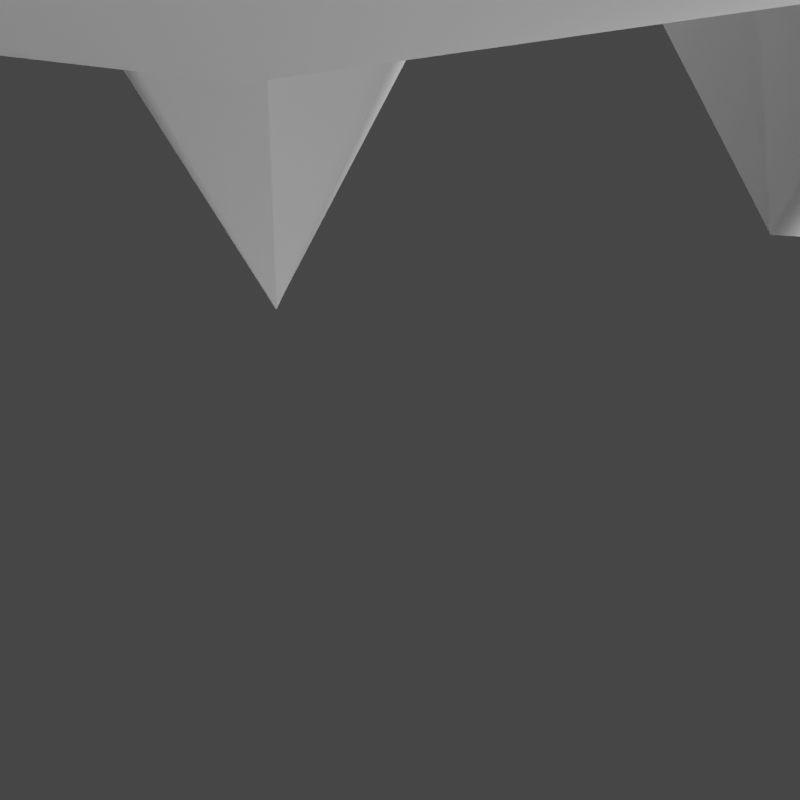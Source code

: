 # Source: rumble-terapagos.blend  (saved by Blender 3.6.11; exported with 4.5.12 LTS)
import bpy
from mathutils import Matrix  # noqa: F401  (used for matrix-valued properties, if any)

bpy.ops.wm.read_factory_settings(use_empty=True)
scene = bpy.context.scene
scene.name = 'Scene'

# ---- collections
col_collection = bpy.data.collections.new('Collection'); scene.collection.children.link(col_collection)

# ---- materials (node trees are filled in below, after node groups)
mat_material = bpy.data.materials.new('Material')
mat_material.alpha_threshold = 0.0
mat_material.use_transparent_shadow = False
mat_material.roughness = 0.5
mat_material.line_color = (0.0, 0.0, 0.0, 1.0)

# ---- material node trees
mat_material.use_nodes = True; mat_material.node_tree.nodes.clear()
_N = mat_material.node_tree.nodes; _L = mat_material.node_tree.links
n0 = _N.new('ShaderNodeOutputMaterial'); n0.name = 'Material Output'; n0.location = (300, 300)
n1 = _N.new('ShaderNodeBsdfPrincipled'); n1.name = 'Principled BSDF'; n1.location = (10, 300)
n1.distribution = 'GGX'
n1.subsurface_method = 'RANDOM_WALK_SKIN'
n1.inputs[3].default_value = 1.45
n1.inputs[27].default_value = (0.0, 0.0, 0.0, 1.0)
n1.inputs[28].default_value = 1.0
_L.new(n1.outputs[0], n0.inputs[0])
n0.is_active_output = True

# ---- world
world_world = bpy.data.worlds.new('World'); scene.world = world_world
world_world.use_nodes = True; world_world.node_tree.nodes.clear()
_N = world_world.node_tree.nodes; _L = world_world.node_tree.links
n0 = _N.new('ShaderNodeOutputWorld'); n0.name = 'World Output'; n0.location = (300, 300)
n1 = _N.new('ShaderNodeBackground'); n1.name = 'Background'; n1.location = (10, 300)
n1.inputs[0].default_value = (0.05088, 0.05088, 0.05088, 1.0)
_L.new(n1.outputs[0], n0.inputs[0])
n0.is_active_output = True
world_world.color = (0.05088, 0.05088, 0.05088)
world_world.use_sun_shadow = False
world_world.sun_shadow_jitter_overblur = 0.0

# ---- cameras
cam_camera = bpy.data.cameras.new('Camera')
cam_camera.clip_end = 100.0
cam_camera.ortho_scale = 7.314

# ---- lights
light_sun = bpy.data.lights.new('Sun', 'SUN')
light_sun.specular_factor = 0.0
light_sun.transmission_factor = 0.0
light_sun.use_shadow = False
light_sun.angle = 2.356
light_light = bpy.data.lights.new('Light', 'POINT')
light_light.transmission_factor = 0.0
light_light.energy = 1000.0
light_light.shadow_soft_size = 0.1
light_light.shadow_maximum_resolution = 0.006
light_light.use_absolute_resolution = True

# ---- meshes
me_pii_terapagos_stellar = bpy.data.meshes.new('Pii_TERAPAGOS_Stellar')
me_pii_terapagos_stellar.from_pydata([(2.339, -2.807, 0.6129), (3.049, -2.956, 0.5359), (2.304, -3.066, 1.178), (2.597, -3.435, 0.6275), (2.222, -2.605, 0.6767), (2.523, -2.528, 0.9582), (2.041, -2.556, 1.021), (2.191, -2.874, 1.27), (1.811, -2.894, 0.8434), (2.456, -2.729, 0.6643), (2.523, -2.529, 0.9581), (2.479, -2.884, 1.014), (2.585, -3.015, 0.7467), (2.077, -2.911, 0.5758), (2.232, -3.193, 0.6915), (2.104, -3.076, 0.9535), (1.811, -2.895, 0.8434), (1.999, -3.492, 0.3681), (-2.339, -2.807, 0.6129), (-3.049, -2.956, 0.5359), (-2.304, -3.066, 1.178), (-2.597, -3.435, 0.6275), (-2.222, -2.605, 0.6767), (-2.523, -2.528, 0.9582), (-2.041, -2.556, 1.021), (-2.191, -2.874, 1.27), (-1.811, -2.894, 0.8434), (-2.456, -2.729, 0.6643), (-2.523, -2.529, 0.9581), (-2.479, -2.884, 1.014), (-2.585, -3.015, 0.7467), (-2.077, -2.911, 0.5758), (-2.232, -3.193, 0.6915), (-2.104, -3.076, 0.9535), (-1.811, -2.895, 0.8434), (-1.999, -3.492, 0.3681), (3.232e-07, 0.551, 2.698), (3.232e-07, 0.551, 3.501), (0.5587, 0.1982, 2.698), (0.5587, 0.1982, 3.501), (0.5587, -0.5073, 2.698), (0.5587, -0.5073, 3.501), (2.668e-07, -0.8601, 2.698), (2.668e-07, -0.8601, 3.501), (-0.5587, -0.5073, 2.698), (-0.5587, -0.5073, 3.501), (-0.5587, 0.1982, 2.698), (-0.5587, 0.1982, 3.501), (3.369e-07, 0.8774, 3.1), (0.8171, 0.3614, 3.1), (0.8171, -0.6705, 3.1), (2.544e-07, -1.186, 3.1), (-0.8171, -0.6705, 3.1), (-0.8171, 0.3614, 3.1), (3.215e-07, -4.961, 1.206), (-0.6935, -4.327, 2.226), (-1.122, -4.2, 0.9129), (2.494e-07, -4.122, 0.1013), (1.122, -4.2, 0.9129), (0.6935, -4.327, 2.226), (-1.122, -3.096, 1.752), (-0.6935, -2.969, 0.4389), (0.6935, -2.969, 0.4389), (1.122, -3.096, 1.752), (4.067e-07, -3.174, 2.564), (3.215e-07, -1.691, 1.747), (8.896e-08, -0.1522, 0.7008), (1.855, 2.401, 1.083), (3.002, -1.127, 1.083), (7.583e-07, -2.533, 0.913), (-3.002, -1.127, 1.083), (-1.855, 2.401, 1.083), (3.002, 0.8231, 2.478), (1.855, -2.706, 2.478), (-1.855, -2.706, 2.478), (-3.002, 0.8231, 2.478), (-6.155e-07, 3.004, 2.478), (8.896e-08, -0.1522, 3.341), (-9.005e-09, -1.052, 1.701), (-2.62, -1.449, 0.9722), (-3.515, -1.466, 2.551), (-9.005e-09, -2.706, 2.388), (3.515, -1.466, 2.551), (2.62, -1.449, 0.9722), (-2.655, -2.7, 1.431), (-2.322, -2.933, 1.781), (2.322, -2.933, 1.781), (2.655, -2.7, 1.431), (0.0, -4.757, 0.2083), (-9.005e-09, -3.311, 1.354), (-2.409, -1.82, 0.7779), (-2.971, -1.9, 1.484), (2.409, -1.82, 0.7779), (2.971, -1.9, 1.484), (0.0, -4.152, -0.03706), (-2.647, -2.454, 0.9949), (2.647, -2.454, 0.9949), (-3.238, -1.328, 1.411), (3.238, -1.328, 1.411), (1.018, 5.555, 1.813), (0.6015, 3.495, 1.851), (0.2964, 3.277, 2.656), (0.988, 3.027, 3.153), (1.721, 3.091, 2.656), (1.482, 3.38, 1.851), (0.1354, 2.042, 1.683), (0.4114, 2.037, 2.526), (1.292, 1.922, 2.526), (1.56, 1.856, 1.683), (0.845, 1.93, 1.161), (0.7883, 1.495, 1.933), (0.666, 4.684, 2.488), (0.8522, 4.536, 1.873), (1.506, 4.451, 1.873), (1.205, 4.691, 2.868), (1.724, 4.546, 2.488), (1.407, 6.241, 1.792), (1.121, 5.472, 1.47), (1.486, 5.425, 1.47), (1.318, 5.559, 2.025), (1.608, 5.478, 1.813), (-1.018, 5.555, 1.813), (-0.6015, 3.495, 1.851), (-0.2964, 3.277, 2.656), (-0.988, 3.027, 3.153), (-1.721, 3.091, 2.656), (-1.482, 3.38, 1.851), (-0.1354, 2.042, 1.683), (-0.4114, 2.037, 2.526), (-1.292, 1.922, 2.526), (-1.56, 1.856, 1.683), (-0.845, 1.93, 1.161), (-0.7883, 1.495, 1.933), (-0.666, 4.684, 2.488), (-0.8522, 4.536, 1.873), (-1.506, 4.451, 1.873), (-1.205, 4.691, 2.868), (-1.724, 4.546, 2.488), (-1.407, 6.241, 1.792), (-1.121, 5.472, 1.47), (-1.486, 5.425, 1.47), (-1.318, 5.559, 2.025), (-1.608, 5.478, 1.813), (-0.3612, 6.644, 1.757), (-0.5388, 4.099, 1.803), (-0.8719, 3.788, 2.78), (-6.726e-08, 3.596, 3.383), (0.8719, 3.788, 2.78), (0.5388, 4.099, 1.803), (-0.8719, 2.276, 1.599), (-0.5388, 2.314, 2.623), (0.5388, 2.314, 2.623), (0.8719, 2.276, 1.599), (-9.005e-09, 2.226, 1.169), (-1.126e-08, 1.72, 1.903), (-0.6479, 5.541, 2.576), (-0.4004, 5.391, 1.83), (0.4004, 5.391, 1.83), (1.02e-07, 5.633, 3.038), (0.6479, 5.541, 2.576), (6.762e-07, 7.532, 1.732), (-0.2232, 6.561, 1.34), (0.2232, 6.561, 1.34), (6.53e-07, 6.696, 2.014), (0.3612, 6.644, 1.757), (2.514, 6.126, 1.757), (1.594, 3.746, 1.803), (1.184, 3.547, 2.78), (1.96, 3.106, 3.383), (2.85, 3.033, 2.78), (2.623, 3.428, 1.803), (0.7377, 2.102, 1.599), (1.067, 2.04, 2.623), (2.097, 1.723, 2.623), (2.404, 1.588, 1.599), (1.564, 1.797, 1.169), (1.407, 1.314, 1.903), (1.915, 5.156, 2.576), (2.107, 4.94, 1.83), (2.872, 4.704, 1.83), (2.561, 5.053, 3.038), (3.153, 4.774, 2.576), (3.121, 6.867, 1.732), (2.622, 6.005, 1.34), (3.048, 5.874, 1.34), (2.875, 6.068, 2.014), (3.205, 5.913, 1.757), (-2.514, 6.126, 1.757), (-1.594, 3.746, 1.803), (-1.184, 3.547, 2.78), (-1.96, 3.106, 3.383), (-2.85, 3.033, 2.78), (-2.623, 3.428, 1.803), (-0.7377, 2.102, 1.599), (-1.067, 2.04, 2.623), (-2.097, 1.723, 2.623), (-2.404, 1.588, 1.599), (-1.564, 1.797, 1.169), (-1.407, 1.314, 1.903), (-1.915, 5.156, 2.576), (-2.107, 4.94, 1.83), (-2.872, 4.704, 1.83), (-2.561, 5.053, 3.038), (-3.153, 4.774, 2.576), (-3.121, 6.867, 1.732), (-2.622, 6.005, 1.34), (-3.048, 5.874, 1.34), (-2.875, 6.068, 2.014), (-3.205, 5.913, 1.757), (-1.891e-08, -3.662, 2.22), (0.2476, -3.714, 2.462), (-4.056e-08, -3.766, 2.704), (-0.2476, -3.714, 2.462), (-1.891e-08, -3.23, 2.566), (-2.26e-08, -4.087, 2.319), (-1.875e-08, -2.829, 2.228), (0.3278, -2.827, 2.556), (-4.74e-08, -2.824, 2.884), (-0.3278, -2.827, 2.556), (-1.875e-08, -2.171, 2.551), (-2.363e-08, -3.319, 2.56), (0.76, -3.179, 1.331), (1.007, -3.039, 0.9918), (1.374, -3.125, 1.223), (1.127, -3.266, 1.562), (1.057, -2.572, 1.51), (1.075, -3.589, 1.102), (-0.76, -3.179, 1.331), (-1.007, -3.039, 0.9918), (-1.374, -3.125, 1.223), (-1.127, -3.266, 1.562), (-1.057, -2.572, 1.51), (-1.075, -3.589, 1.102), (-1.463, -3.738, 0.5647), (-1.459, -3.484, 0.2933), (1.463, -3.738, 0.5647), (1.459, -3.484, 0.2933)], [], [(0, 13, 16, 8, 4), (14, 13, 0, 3), (16, 15, 2, 7, 8), (12, 11, 2, 3), (10, 9, 0, 4, 5), (2, 15, 14, 3), (2, 11, 10, 5, 7), (4, 6, 5), (5, 6, 7), (7, 6, 8), (8, 6, 4), (16, 13, 17), (14, 15, 17), (0, 9, 12, 3), (10, 11, 1), (12, 9, 1), (15, 16, 17), (13, 14, 17), (11, 12, 1), (9, 10, 1), (18, 22, 26, 34, 31), (32, 21, 18, 31), (34, 26, 25, 20, 33), (30, 21, 20, 29), (28, 23, 22, 18, 27), (20, 21, 32, 33), (20, 25, 23, 28, 29), (22, 23, 24), (23, 25, 24), (25, 26, 24), (26, 22, 24), (34, 35, 31), (32, 35, 33), (18, 21, 30, 27), (28, 19, 29), (30, 19, 27), (33, 35, 34), (31, 35, 32), (29, 19, 30), (27, 19, 28), (48, 37, 39, 49), (49, 39, 41, 50), (50, 41, 43, 51), (51, 43, 45, 52), (39, 37, 47, 45, 43, 41), (52, 45, 47, 53), (53, 47, 37, 48), (36, 38, 40, 42, 44, 46), (46, 53, 48, 36), (44, 52, 53, 46), (42, 51, 52, 44), (40, 50, 51, 42), (38, 49, 50, 40), (36, 48, 49, 38), (54, 55, 56), (55, 54, 59), (54, 56, 57), (54, 57, 58), (54, 58, 59), (55, 59, 64), (56, 55, 60), (57, 56, 61), (58, 57, 62), (59, 58, 63), (55, 64, 60), (56, 60, 61), (57, 61, 62), (58, 62, 63), (59, 63, 64), (60, 64, 65), (61, 60, 65), (62, 61, 65), (63, 62, 65), (64, 63, 65), (66, 67, 68), (67, 66, 71), (66, 68, 69), (66, 69, 70), (66, 70, 71), (67, 71, 76), (68, 67, 72), (69, 68, 73), (70, 69, 74), (71, 70, 75), (67, 76, 72), (68, 72, 73), (69, 73, 74), (70, 74, 75), (71, 75, 76), (72, 76, 77), (73, 72, 77), (74, 73, 77), (75, 74, 77), (76, 75, 77), (78, 79, 80), (79, 78, 83), (78, 80, 81), (78, 81, 82), (78, 82, 83), (79, 83, 92, 90), (83, 82, 93, 92), (81, 80, 85), (82, 81, 86), (233, 84, 95, 234), (80, 79, 90, 91), (80, 84, 85), (81, 85, 86), (82, 86, 87), (235, 88, 94, 236), (84, 233, 88, 89), (85, 84, 89), (86, 85, 89), (87, 86, 89), (88, 235, 87, 89), (90, 92, 94), (95, 91, 97), (96, 92, 98), (90, 94, 234, 95), (92, 96, 236, 94), (84, 80, 91, 95), (82, 87, 96, 93), (93, 96, 98), (90, 95, 97), (92, 93, 98), (91, 90, 97), (102, 103, 115, 114), (104, 100, 112, 113), (103, 104, 113, 115), (100, 101, 111, 112), (101, 102, 114, 111), (100, 104, 109), (101, 100, 105), (102, 101, 106), (103, 102, 107), (104, 103, 108), (100, 109, 105), (101, 105, 106), (102, 106, 107), (103, 107, 108), (104, 108, 109), (105, 109, 110), (106, 105, 110), (107, 106, 110), (108, 107, 110), (109, 108, 110), (112, 111, 99, 117), (111, 114, 119, 99), (114, 115, 120, 119), (113, 112, 117, 118), (115, 113, 118, 120), (116, 117, 99), (117, 116, 118), (116, 99, 119), (116, 119, 120), (116, 120, 118), (124, 136, 137, 125), (126, 135, 134, 122), (125, 137, 135, 126), (122, 134, 133, 123), (123, 133, 136, 124), (122, 131, 126), (123, 127, 122), (124, 128, 123), (125, 129, 124), (126, 130, 125), (122, 127, 131), (123, 128, 127), (124, 129, 128), (125, 130, 129), (126, 131, 130), (127, 132, 131), (128, 132, 127), (129, 132, 128), (130, 132, 129), (131, 132, 130), (134, 139, 121, 133), (133, 121, 141, 136), (136, 141, 142, 137), (135, 140, 139, 134), (137, 142, 140, 135), (138, 121, 139), (139, 140, 138), (138, 141, 121), (138, 142, 141), (138, 140, 142), (146, 147, 159, 158), (148, 144, 156, 157), (147, 148, 157, 159), (144, 145, 155, 156), (145, 146, 158, 155), (144, 148, 153), (145, 144, 149), (146, 145, 150), (147, 146, 151), (148, 147, 152), (144, 153, 149), (145, 149, 150), (146, 150, 151), (147, 151, 152), (148, 152, 153), (149, 153, 154), (150, 149, 154), (151, 150, 154), (152, 151, 154), (153, 152, 154), (156, 155, 143, 161), (155, 158, 163, 143), (158, 159, 164, 163), (157, 156, 161, 162), (159, 157, 162, 164), (160, 161, 143), (161, 160, 162), (160, 143, 163), (160, 163, 164), (160, 164, 162), (168, 169, 181, 180), (170, 166, 178, 179), (169, 170, 179, 181), (166, 167, 177, 178), (167, 168, 180, 177), (166, 170, 175), (167, 166, 171), (168, 167, 172), (169, 168, 173), (170, 169, 174), (166, 175, 171), (167, 171, 172), (168, 172, 173), (169, 173, 174), (170, 174, 175), (171, 175, 176), (172, 171, 176), (173, 172, 176), (174, 173, 176), (175, 174, 176), (178, 177, 165, 183), (177, 180, 185, 165), (180, 181, 186, 185), (179, 178, 183, 184), (181, 179, 184, 186), (182, 183, 165), (183, 182, 184), (182, 165, 185), (182, 185, 186), (182, 186, 184), (190, 202, 203, 191), (192, 201, 200, 188), (191, 203, 201, 192), (188, 200, 199, 189), (189, 199, 202, 190), (188, 197, 192), (189, 193, 188), (190, 194, 189), (191, 195, 190), (192, 196, 191), (188, 193, 197), (189, 194, 193), (190, 195, 194), (191, 196, 195), (192, 197, 196), (193, 198, 197), (194, 198, 193), (195, 198, 194), (196, 198, 195), (197, 198, 196), (200, 205, 187, 199), (199, 187, 207, 202), (202, 207, 208, 203), (201, 206, 205, 200), (203, 208, 206, 201), (204, 187, 205), (205, 206, 204), (204, 207, 187), (204, 208, 207), (204, 206, 208), (209, 213, 210), (210, 213, 211), (211, 213, 212), (212, 213, 209), (209, 210, 214), (212, 209, 214), (211, 212, 214), (210, 211, 214), (215, 219, 216), (216, 219, 217), (217, 219, 218), (218, 219, 215), (215, 216, 220), (218, 215, 220), (217, 218, 220), (216, 217, 220), (221, 225, 222), (222, 225, 223), (223, 225, 224), (224, 225, 221), (221, 222, 226), (224, 221, 226), (223, 224, 226), (222, 223, 226), (227, 228, 231), (228, 229, 231), (229, 230, 231), (230, 227, 231), (227, 232, 228), (230, 232, 227), (229, 232, 230), (228, 232, 229), (88, 233, 234, 94), (87, 235, 236, 96)])
me_pii_terapagos_stellar.polygons.foreach_set('use_smooth', [1, 1, 1, 1, 1, 1, 1, 1, 1, 1, 1, 1, 1, 1, 1, 1, 1, 1, 1, 1, 1, 1, 1, 1, 1, 1, 1, 1, 1, 1, 1, 1, 1, 1, 1, 1, 1, 1, 1, 1, 0, 0, 0, 0, 0, 0, 0, 0, 0, 0, 0, 0, 0, 0, 1, 1, 1, 1, 1, 1, 1, 1, 1, 1, 1, 1, 1, 1, 1, 1, 1, 1, 1, 1, 1, 1, 1, 1, 1, 1, 1, 1, 1, 1, 1, 1, 1, 1, 1, 1, 1, 1, 1, 1, 1, 1, 1, 1, 1, 1, 1, 1, 1, 1, 1, 1, 1, 1, 1, 1, 1, 1, 1, 1, 1, 1, 1, 1, 1, 1, 1, 1, 1, 1, 1, 1, 1, 1, 1, 1, 1, 1, 1, 1, 1, 1, 1, 1, 1, 1, 1, 1, 1, 1, 1, 1, 1, 1, 1, 1, 1, 1, 1, 1, 1, 1, 1, 1, 1, 1, 1, 1, 1, 1, 1, 1, 1, 1, 1, 1, 1, 1, 1, 1, 1, 1, 1, 1, 1, 1, 1, 1, 1, 1, 1, 1, 1, 1, 1, 1, 1, 1, 1, 1, 1, 1, 1, 1, 1, 1, 1, 1, 1, 1, 1, 1, 1, 1, 1, 1, 1, 1, 1, 1, 1, 1, 1, 1, 1, 1, 1, 1, 1, 1, 1, 1, 1, 1, 1, 1, 1, 1, 1, 1, 1, 1, 1, 1, 1, 1, 1, 1, 1, 1, 1, 1, 1, 1, 1, 1, 1, 1, 1, 1, 1, 1, 1, 1, 1, 1, 1, 1, 1, 1, 1, 1, 1, 1, 1, 1, 1, 1, 1, 1, 1, 1, 1, 1, 1, 1, 1, 1, 1, 1, 1, 1, 1, 1, 1, 1, 1, 1, 1, 1, 1, 1, 1, 1, 1, 1, 1, 1, 1, 1, 1, 1, 1, 1, 1])
_uv = me_pii_terapagos_stellar.uv_layers.new(name='UVMap')
_uv.uv.foreach_set('vector', [0.25, 0.49, 0.1236, 0.3636, 0.01, 0.25, 0.01, 0.25, 0.25, 0.49, 0.01, 0.25, 0.1236, 0.3636, 0.25, 0.49, 0.01, 0.25, 0.01, 0.25, 0.1236, 0.1364, 0.25, 0.01, 0.25, 0.01, 0.01, 0.25, 0.49, 0.25, 0.3764, 0.1364, 0.25, 0.01, 0.49, 0.25, 0.49, 0.25, 0.3764, 0.3636, 0.25, 0.49, 0.25, 0.49, 0.49, 0.25, 0.25, 0.01, 0.1236, 0.1364, 0.06313, 0.1969, 0.25, 0.01, 0.25, 0.01, 0.3764, 0.1364, 0.49, 0.25, 0.49, 0.25, 0.25, 0.01, 0.25, 0.49, 0.25, 0.25, 0.49, 0.25, 0.49, 0.25, 0.25, 0.25, 0.25, 0.01, 0.25, 0.01, 0.25, 0.25, 0.01, 0.25, 0.01, 0.25, 0.25, 0.25, 0.25, 0.49, 0.01, 0.25, 0.1236, 0.3636, 0.01, 0.25, 0.06313, 0.1969, 0.1236, 0.1364, 0.06313, 0.1969, 0.25, 0.49, 0.3764, 0.3636, 0.4355, 0.3045, 0.25, 0.49, 0.49, 0.25, 0.3764, 0.1364, 0.49, 0.25, 0.4355, 0.3045, 0.3764, 0.3636, 0.4355, 0.3045, 0.1236, 0.1364, 0.01, 0.25, 0.1236, 0.1364, 0.1236, 0.3636, 0.01, 0.25, 0.1236, 0.3636, 0.3764, 0.1364, 0.49, 0.25, 0.3764, 0.1364, 0.3764, 0.3636, 0.49, 0.25, 0.3764, 0.3636, 0.25, 0.49, 0.25, 0.49, 0.01, 0.25, 0.01, 0.25, 0.1236, 0.3636, 0.01, 0.25, 0.01, 0.25, 0.25, 0.49, 0.1236, 0.3636, 0.01, 0.25, 0.01, 0.25, 0.25, 0.01, 0.25, 0.01, 0.1236, 0.1364, 0.49, 0.25, 0.49, 0.25, 0.25, 0.01, 0.3764, 0.1364, 0.49, 0.25, 0.49, 0.25, 0.25, 0.49, 0.25, 0.49, 0.3764, 0.3636, 0.25, 0.01, 0.25, 0.01, 0.06313, 0.1969, 0.1236, 0.1364, 0.25, 0.01, 0.25, 0.01, 0.49, 0.25, 0.49, 0.25, 0.3764, 0.1364, 0.25, 0.49, 0.49, 0.25, 0.25, 0.25, 0.49, 0.25, 0.25, 0.01, 0.25, 0.25, 0.25, 0.01, 0.01, 0.25, 0.25, 0.25, 0.01, 0.25, 0.25, 0.49, 0.25, 0.25, 0.01, 0.25, 0.01, 0.25, 0.1236, 0.3636, 0.06313, 0.1969, 0.06313, 0.1969, 0.1236, 0.1364, 0.25, 0.49, 0.25, 0.49, 0.4355, 0.3045, 0.3764, 0.3636, 0.49, 0.25, 0.49, 0.25, 0.3764, 0.1364, 0.4355, 0.3045, 0.4355, 0.3045, 0.3764, 0.3636, 0.1236, 0.1364, 0.1236, 0.1364, 0.01, 0.25, 0.1236, 0.3636, 0.1236, 0.3636, 0.01, 0.25, 0.3764, 0.1364, 0.3764, 0.1364, 0.49, 0.25, 0.3764, 0.3636, 0.3764, 0.3636, 0.49, 0.25, 1.0, 0.75, 1.0, 1.0, 0.8333, 1.0, 0.8333, 0.75, 0.8333, 0.75, 0.8333, 1.0, 0.6667, 1.0, 0.6667, 0.75, 0.6667, 0.75, 0.6667, 1.0, 0.5, 1.0, 0.5, 0.75, 0.5, 0.75, 0.5, 1.0, 0.3333, 1.0, 0.3333, 0.75, 0.4578, 0.37, 0.25, 0.49, 0.04215, 0.37, 0.04215, 0.13, 0.25, 0.01, 0.4578, 0.13, 0.3333, 0.75, 0.3333, 1.0, 0.1667, 1.0, 0.1667, 0.75, 0.1667, 0.75, 0.1667, 1.0, -8.941e-08, 1.0, -8.941e-08, 0.75, 0.75, 0.49, 0.9578, 0.37, 0.9578, 0.13, 0.75, 0.01, 0.5422, 0.13, 0.5422, 0.37, 0.1667, 0.5, 0.1667, 0.75, -8.941e-08, 0.75, -8.941e-08, 0.5, 0.3333, 0.5, 0.3333, 0.75, 0.1667, 0.75, 0.1667, 0.5, 0.5, 0.5, 0.5, 0.75, 0.3333, 0.75, 0.3333, 0.5, 0.6667, 0.5, 0.6667, 0.75, 0.5, 0.75, 0.5, 0.5, 0.8333, 0.5, 0.8333, 0.75, 0.6667, 0.75, 0.6667, 0.5, 1.0, 0.5, 1.0, 0.75, 0.8333, 0.75, 0.8333, 0.5, 0.8182, 0.0, 0.7273, 0.1575, 0.9091, 0.1575, 0.7273, 0.1575, 0.6364, 0.0, 0.5455, 0.1575, 0.09091, 0.0, 0.0, 0.1575, 0.1818, 0.1575, 0.2727, 0.0, 0.1818, 0.1575, 0.3636, 0.1575, 0.4545, 0.0, 0.3636, 0.1575, 0.5455, 0.1575, 0.7273, 0.1575, 0.5455, 0.1575, 0.6364, 0.3149, 0.9091, 0.1575, 0.7273, 0.1575, 0.8182, 0.3149, 0.1818, 0.1575, 0.0, 0.1575, 0.09091, 0.3149, 0.3636, 0.1575, 0.1818, 0.1575, 0.2727, 0.3149, 0.5455, 0.1575, 0.3636, 0.1575, 0.4545, 0.3149, 0.7273, 0.1575, 0.6364, 0.3149, 0.8182, 0.3149, 0.9091, 0.1575, 0.8182, 0.3149, 1.0, 0.3149, 0.1818, 0.1575, 0.09091, 0.3149, 0.2727, 0.3149, 0.3636, 0.1575, 0.2727, 0.3149, 0.4545, 0.3149, 0.5455, 0.1575, 0.4545, 0.3149, 0.6364, 0.3149, 0.8182, 0.3149, 0.6364, 0.3149, 0.7273, 0.4724, 1.0, 0.3149, 0.8182, 0.3149, 0.9091, 0.4724, 0.2727, 0.3149, 0.09091, 0.3149, 0.1818, 0.4724, 0.4545, 0.3149, 0.2727, 0.3149, 0.3636, 0.4724, 0.6364, 0.3149, 0.4545, 0.3149, 0.5455, 0.4724, 0.8182, 0.0, 0.7273, 0.1575, 0.9091, 0.1575, 0.7273, 0.1575, 0.6364, 0.0, 0.5455, 0.1575, 0.09091, 0.0, 0.0, 0.1575, 0.1818, 0.1575, 0.2727, 0.0, 0.1818, 0.1575, 0.3636, 0.1575, 0.4545, 0.0, 0.3636, 0.1575, 0.5455, 0.1575, 0.7273, 0.1575, 0.5455, 0.1575, 0.6364, 0.3149, 0.9091, 0.1575, 0.7273, 0.1575, 0.8182, 0.3149, 0.1818, 0.1575, 0.0, 0.1575, 0.09091, 0.3149, 0.3636, 0.1575, 0.1818, 0.1575, 0.2727, 0.3149, 0.5455, 0.1575, 0.3636, 0.1575, 0.4545, 0.3149, 0.7273, 0.1575, 0.6364, 0.3149, 0.8182, 0.3149, 0.9091, 0.1575, 0.8182, 0.3149, 1.0, 0.3149, 0.1818, 0.1575, 0.09091, 0.3149, 0.2727, 0.3149, 0.3636, 0.1575, 0.2727, 0.3149, 0.4545, 0.3149, 0.5455, 0.1575, 0.4545, 0.3149, 0.6364, 0.3149, 0.8182, 0.3149, 0.6364, 0.3149, 0.7273, 0.4724, 1.0, 0.3149, 0.8182, 0.3149, 0.9091, 0.4724, 0.2727, 0.3149, 0.09091, 0.3149, 0.1818, 0.4724, 0.4545, 0.3149, 0.2727, 0.3149, 0.3636, 0.4724, 0.6364, 0.3149, 0.4545, 0.3149, 0.5455, 0.4724, 0.8182, 0.0, 0.7273, 0.1575, 0.9091, 0.1575, 0.7273, 0.1575, 0.6364, 0.0, 0.5455, 0.1575, 0.09091, 0.0, 0.0, 0.1575, 0.1818, 0.1575, 0.2727, 0.0, 0.1818, 0.1575, 0.3636, 0.1575, 0.4545, 0.0, 0.3636, 0.1575, 0.5455, 0.1575, 0.7273, 0.1575, 0.5455, 0.1575, 0.5455, 0.1575, 0.7273, 0.1575, 0.5455, 0.1575, 0.3636, 0.1575, 0.3636, 0.1575, 0.5455, 0.1575, 0.1818, 0.1575, 0.0, 0.1575, 0.09091, 0.3149, 0.3636, 0.1575, 0.1818, 0.1575, 0.2727, 0.3149, 0.7273, 0.3149, 0.8182, 0.3149, 0.8182, 0.3149, 0.7273, 0.3149, 0.9091, 0.1575, 0.7273, 0.1575, 0.7273, 0.1575, 0.9091, 0.1575, 0.9091, 0.1575, 0.8182, 0.3149, 1.0, 0.3149, 0.1818, 0.1575, 0.09091, 0.3149, 0.2727, 0.3149, 0.3636, 0.1575, 0.2727, 0.3149, 0.4545, 0.3149, 0.5455, 0.3149, 0.6364, 0.3149, 0.6364, 0.3149, 0.5455, 0.3149, 0.8182, 0.3149, 0.7273, 0.3149, 0.6364, 0.3149, 0.7273, 0.4724, 1.0, 0.3149, 0.8182, 0.3149, 0.9091, 0.4724, 0.2727, 0.3149, 0.09091, 0.3149, 0.1818, 0.4724, 0.4545, 0.3149, 0.2727, 0.3149, 0.3636, 0.4724, 0.6364, 0.3149, 0.5455, 0.3149, 0.4545, 0.3149, 0.5455, 0.4724, 0.7273, 0.1575, 0.5455, 0.1575, 0.6364, 0.3149, 0.8182, 0.3149, 0.9091, 0.1575, 0.8182, 0.3149, 0.4545, 0.3149, 0.5455, 0.1575, 0.4545, 0.3149, 0.7273, 0.1575, 0.6364, 0.3149, 0.7273, 0.3149, 0.8182, 0.3149, 0.5455, 0.1575, 0.4545, 0.3149, 0.5455, 0.3149, 0.6364, 0.3149, 0.8182, 0.3149, 0.9091, 0.1575, 0.9091, 0.1575, 0.8182, 0.3149, 0.3636, 0.1575, 0.4545, 0.3149, 0.4545, 0.3149, 0.3636, 0.1575, 0.3636, 0.1575, 0.4545, 0.3149, 0.3636, 0.1575, 0.7273, 0.1575, 0.8182, 0.3149, 0.7273, 0.1575, 0.5455, 0.1575, 0.3636, 0.1575, 0.5455, 0.1575, 0.9091, 0.1575, 0.7273, 0.1575, 0.9091, 0.1575, 0.1818, 0.1575, 0.3636, 0.1575, 0.3636, 0.1575, 0.1818, 0.1575, 0.5455, 0.1575, 0.7273, 0.1575, 0.7273, 0.1575, 0.5455, 0.1575, 0.3636, 0.1575, 0.5455, 0.1575, 0.5455, 0.1575, 0.3636, 0.1575, 0.7273, 0.1575, 0.9091, 0.1575, 0.9091, 0.1575, 0.7273, 0.1575, 0.0, 0.1575, 0.1818, 0.1575, 0.1818, 0.1575, 0.0, 0.1575, 0.7273, 0.1575, 0.5455, 0.1575, 0.6364, 0.3149, 0.9091, 0.1575, 0.7273, 0.1575, 0.8182, 0.3149, 0.1818, 0.1575, 0.0, 0.1575, 0.09091, 0.3149, 0.3636, 0.1575, 0.1818, 0.1575, 0.2727, 0.3149, 0.5455, 0.1575, 0.3636, 0.1575, 0.4545, 0.3149, 0.7273, 0.1575, 0.6364, 0.3149, 0.8182, 0.3149, 0.9091, 0.1575, 0.8182, 0.3149, 1.0, 0.3149, 0.1818, 0.1575, 0.09091, 0.3149, 0.2727, 0.3149, 0.3636, 0.1575, 0.2727, 0.3149, 0.4545, 0.3149, 0.5455, 0.1575, 0.4545, 0.3149, 0.6364, 0.3149, 0.8182, 0.3149, 0.6364, 0.3149, 0.7273, 0.4724, 1.0, 0.3149, 0.8182, 0.3149, 0.9091, 0.4724, 0.2727, 0.3149, 0.09091, 0.3149, 0.1818, 0.4724, 0.4545, 0.3149, 0.2727, 0.3149, 0.3636, 0.4724, 0.6364, 0.3149, 0.4545, 0.3149, 0.5455, 0.4724, 0.7273, 0.1575, 0.9091, 0.1575, 0.9091, 0.1575, 0.7273, 0.1575, 0.0, 0.1575, 0.1818, 0.1575, 0.1818, 0.1575, 0.0, 0.1575, 0.1818, 0.1575, 0.3636, 0.1575, 0.3636, 0.1575, 0.1818, 0.1575, 0.5455, 0.1575, 0.7273, 0.1575, 0.7273, 0.1575, 0.5455, 0.1575, 0.3636, 0.1575, 0.5455, 0.1575, 0.5455, 0.1575, 0.3636, 0.1575, 0.8182, 0.0, 0.7273, 0.1575, 0.9091, 0.1575, 0.7273, 0.1575, 0.6364, 0.0, 0.5455, 0.1575, 0.09091, 0.0, 0.0, 0.1575, 0.1818, 0.1575, 0.2727, 0.0, 0.1818, 0.1575, 0.3636, 0.1575, 0.4545, 0.0, 0.3636, 0.1575, 0.5455, 0.1575, 0.1818, 0.1575, 0.1818, 0.1575, 0.3636, 0.1575, 0.3636, 0.1575, 0.5455, 0.1575, 0.5455, 0.1575, 0.7273, 0.1575, 0.7273, 0.1575, 0.3636, 0.1575, 0.3636, 0.1575, 0.5455, 0.1575, 0.5455, 0.1575, 0.7273, 0.1575, 0.7273, 0.1575, 0.9091, 0.1575, 0.9091, 0.1575, 0.0, 0.1575, 0.0, 0.1575, 0.1818, 0.1575, 0.1818, 0.1575, 0.7273, 0.1575, 0.6364, 0.3149, 0.5455, 0.1575, 0.9091, 0.1575, 0.8182, 0.3149, 0.7273, 0.1575, 0.1818, 0.1575, 0.09091, 0.3149, 0.0, 0.1575, 0.3636, 0.1575, 0.2727, 0.3149, 0.1818, 0.1575, 0.5455, 0.1575, 0.4545, 0.3149, 0.3636, 0.1575, 0.7273, 0.1575, 0.8182, 0.3149, 0.6364, 0.3149, 0.9091, 0.1575, 1.0, 0.3149, 0.8182, 0.3149, 0.1818, 0.1575, 0.2727, 0.3149, 0.09091, 0.3149, 0.3636, 0.1575, 0.4545, 0.3149, 0.2727, 0.3149, 0.5455, 0.1575, 0.6364, 0.3149, 0.4545, 0.3149, 0.8182, 0.3149, 0.7273, 0.4724, 0.6364, 0.3149, 1.0, 0.3149, 0.9091, 0.4724, 0.8182, 0.3149, 0.2727, 0.3149, 0.1818, 0.4724, 0.09091, 0.3149, 0.4545, 0.3149, 0.3636, 0.4724, 0.2727, 0.3149, 0.6364, 0.3149, 0.5455, 0.4724, 0.4545, 0.3149, 0.7273, 0.1575, 0.7273, 0.1575, 0.9091, 0.1575, 0.9091, 0.1575, 0.0, 0.1575, 0.0, 0.1575, 0.1818, 0.1575, 0.1818, 0.1575, 0.1818, 0.1575, 0.1818, 0.1575, 0.3636, 0.1575, 0.3636, 0.1575, 0.5455, 0.1575, 0.5455, 0.1575, 0.7273, 0.1575, 0.7273, 0.1575, 0.3636, 0.1575, 0.3636, 0.1575, 0.5455, 0.1575, 0.5455, 0.1575, 0.8182, 0.0, 0.9091, 0.1575, 0.7273, 0.1575, 0.7273, 0.1575, 0.5455, 0.1575, 0.6364, 0.0, 0.09091, 0.0, 0.1818, 0.1575, 0.0, 0.1575, 0.2727, 0.0, 0.3636, 0.1575, 0.1818, 0.1575, 0.4545, 0.0, 0.5455, 0.1575, 0.3636, 0.1575, 0.1818, 0.1575, 0.3636, 0.1575, 0.3636, 0.1575, 0.1818, 0.1575, 0.5455, 0.1575, 0.7273, 0.1575, 0.7273, 0.1575, 0.5455, 0.1575, 0.3636, 0.1575, 0.5455, 0.1575, 0.5455, 0.1575, 0.3636, 0.1575, 0.7273, 0.1575, 0.9091, 0.1575, 0.9091, 0.1575, 0.7273, 0.1575, 0.0, 0.1575, 0.1818, 0.1575, 0.1818, 0.1575, 0.0, 0.1575, 0.7273, 0.1575, 0.5455, 0.1575, 0.6364, 0.3149, 0.9091, 0.1575, 0.7273, 0.1575, 0.8182, 0.3149, 0.1818, 0.1575, 0.0, 0.1575, 0.09091, 0.3149, 0.3636, 0.1575, 0.1818, 0.1575, 0.2727, 0.3149, 0.5455, 0.1575, 0.3636, 0.1575, 0.4545, 0.3149, 0.7273, 0.1575, 0.6364, 0.3149, 0.8182, 0.3149, 0.9091, 0.1575, 0.8182, 0.3149, 1.0, 0.3149, 0.1818, 0.1575, 0.09091, 0.3149, 0.2727, 0.3149, 0.3636, 0.1575, 0.2727, 0.3149, 0.4545, 0.3149, 0.5455, 0.1575, 0.4545, 0.3149, 0.6364, 0.3149, 0.8182, 0.3149, 0.6364, 0.3149, 0.7273, 0.4724, 1.0, 0.3149, 0.8182, 0.3149, 0.9091, 0.4724, 0.2727, 0.3149, 0.09091, 0.3149, 0.1818, 0.4724, 0.4545, 0.3149, 0.2727, 0.3149, 0.3636, 0.4724, 0.6364, 0.3149, 0.4545, 0.3149, 0.5455, 0.4724, 0.7273, 0.1575, 0.9091, 0.1575, 0.9091, 0.1575, 0.7273, 0.1575, 0.0, 0.1575, 0.1818, 0.1575, 0.1818, 0.1575, 0.0, 0.1575, 0.1818, 0.1575, 0.3636, 0.1575, 0.3636, 0.1575, 0.1818, 0.1575, 0.5455, 0.1575, 0.7273, 0.1575, 0.7273, 0.1575, 0.5455, 0.1575, 0.3636, 0.1575, 0.5455, 0.1575, 0.5455, 0.1575, 0.3636, 0.1575, 0.8182, 0.0, 0.7273, 0.1575, 0.9091, 0.1575, 0.7273, 0.1575, 0.6364, 0.0, 0.5455, 0.1575, 0.09091, 0.0, 0.0, 0.1575, 0.1818, 0.1575, 0.2727, 0.0, 0.1818, 0.1575, 0.3636, 0.1575, 0.4545, 0.0, 0.3636, 0.1575, 0.5455, 0.1575, 0.1818, 0.1575, 0.3636, 0.1575, 0.3636, 0.1575, 0.1818, 0.1575, 0.5455, 0.1575, 0.7273, 0.1575, 0.7273, 0.1575, 0.5455, 0.1575, 0.3636, 0.1575, 0.5455, 0.1575, 0.5455, 0.1575, 0.3636, 0.1575, 0.7273, 0.1575, 0.9091, 0.1575, 0.9091, 0.1575, 0.7273, 0.1575, 0.0, 0.1575, 0.1818, 0.1575, 0.1818, 0.1575, 0.0, 0.1575, 0.7273, 0.1575, 0.5455, 0.1575, 0.6364, 0.3149, 0.9091, 0.1575, 0.7273, 0.1575, 0.8182, 0.3149, 0.1818, 0.1575, 0.0, 0.1575, 0.09091, 0.3149, 0.3636, 0.1575, 0.1818, 0.1575, 0.2727, 0.3149, 0.5455, 0.1575, 0.3636, 0.1575, 0.4545, 0.3149, 0.7273, 0.1575, 0.6364, 0.3149, 0.8182, 0.3149, 0.9091, 0.1575, 0.8182, 0.3149, 1.0, 0.3149, 0.1818, 0.1575, 0.09091, 0.3149, 0.2727, 0.3149, 0.3636, 0.1575, 0.2727, 0.3149, 0.4545, 0.3149, 0.5455, 0.1575, 0.4545, 0.3149, 0.6364, 0.3149, 0.8182, 0.3149, 0.6364, 0.3149, 0.7273, 0.4724, 1.0, 0.3149, 0.8182, 0.3149, 0.9091, 0.4724, 0.2727, 0.3149, 0.09091, 0.3149, 0.1818, 0.4724, 0.4545, 0.3149, 0.2727, 0.3149, 0.3636, 0.4724, 0.6364, 0.3149, 0.4545, 0.3149, 0.5455, 0.4724, 0.7273, 0.1575, 0.9091, 0.1575, 0.9091, 0.1575, 0.7273, 0.1575, 0.0, 0.1575, 0.1818, 0.1575, 0.1818, 0.1575, 0.0, 0.1575, 0.1818, 0.1575, 0.3636, 0.1575, 0.3636, 0.1575, 0.1818, 0.1575, 0.5455, 0.1575, 0.7273, 0.1575, 0.7273, 0.1575, 0.5455, 0.1575, 0.3636, 0.1575, 0.5455, 0.1575, 0.5455, 0.1575, 0.3636, 0.1575, 0.8182, 0.0, 0.7273, 0.1575, 0.9091, 0.1575, 0.7273, 0.1575, 0.6364, 0.0, 0.5455, 0.1575, 0.09091, 0.0, 0.0, 0.1575, 0.1818, 0.1575, 0.2727, 0.0, 0.1818, 0.1575, 0.3636, 0.1575, 0.4545, 0.0, 0.3636, 0.1575, 0.5455, 0.1575, 0.1818, 0.1575, 0.1818, 0.1575, 0.3636, 0.1575, 0.3636, 0.1575, 0.5455, 0.1575, 0.5455, 0.1575, 0.7273, 0.1575, 0.7273, 0.1575, 0.3636, 0.1575, 0.3636, 0.1575, 0.5455, 0.1575, 0.5455, 0.1575, 0.7273, 0.1575, 0.7273, 0.1575, 0.9091, 0.1575, 0.9091, 0.1575, 0.0, 0.1575, 0.0, 0.1575, 0.1818, 0.1575, 0.1818, 0.1575, 0.7273, 0.1575, 0.6364, 0.3149, 0.5455, 0.1575, 0.9091, 0.1575, 0.8182, 0.3149, 0.7273, 0.1575, 0.1818, 0.1575, 0.09091, 0.3149, 0.0, 0.1575, 0.3636, 0.1575, 0.2727, 0.3149, 0.1818, 0.1575, 0.5455, 0.1575, 0.4545, 0.3149, 0.3636, 0.1575, 0.7273, 0.1575, 0.8182, 0.3149, 0.6364, 0.3149, 0.9091, 0.1575, 1.0, 0.3149, 0.8182, 0.3149, 0.1818, 0.1575, 0.2727, 0.3149, 0.09091, 0.3149, 0.3636, 0.1575, 0.4545, 0.3149, 0.2727, 0.3149, 0.5455, 0.1575, 0.6364, 0.3149, 0.4545, 0.3149, 0.8182, 0.3149, 0.7273, 0.4724, 0.6364, 0.3149, 1.0, 0.3149, 0.9091, 0.4724, 0.8182, 0.3149, 0.2727, 0.3149, 0.1818, 0.4724, 0.09091, 0.3149, 0.4545, 0.3149, 0.3636, 0.4724, 0.2727, 0.3149, 0.6364, 0.3149, 0.5455, 0.4724, 0.4545, 0.3149, 0.7273, 0.1575, 0.7273, 0.1575, 0.9091, 0.1575, 0.9091, 0.1575, 0.0, 0.1575, 0.0, 0.1575, 0.1818, 0.1575, 0.1818, 0.1575, 0.1818, 0.1575, 0.1818, 0.1575, 0.3636, 0.1575, 0.3636, 0.1575, 0.5455, 0.1575, 0.5455, 0.1575, 0.7273, 0.1575, 0.7273, 0.1575, 0.3636, 0.1575, 0.3636, 0.1575, 0.5455, 0.1575, 0.5455, 0.1575, 0.8182, 0.0, 0.9091, 0.1575, 0.7273, 0.1575, 0.7273, 0.1575, 0.5455, 0.1575, 0.6364, 0.0, 0.09091, 0.0, 0.1818, 0.1575, 0.0, 0.1575, 0.2727, 0.0, 0.3636, 0.1575, 0.1818, 0.1575, 0.4545, 0.0, 0.5455, 0.1575, 0.3636, 0.1575, 0.25, 0.49, 0.25, 0.25, 0.49, 0.25, 0.49, 0.25, 0.25, 0.25, 0.25, 0.01, 0.25, 0.01, 0.25, 0.25, 0.01, 0.25, 0.01, 0.25, 0.25, 0.25, 0.25, 0.49, 0.25, 0.49, 0.49, 0.25, 0.25, 0.49, 0.01, 0.25, 0.25, 0.49, 0.01, 0.25, 0.25, 0.01, 0.01, 0.25, 0.25, 0.01, 0.49, 0.25, 0.25, 0.01, 0.49, 0.25, 0.25, 0.49, 0.25, 0.25, 0.49, 0.25, 0.49, 0.25, 0.25, 0.25, 0.25, 0.01, 0.25, 0.01, 0.25, 0.25, 0.01, 0.25, 0.01, 0.25, 0.25, 0.25, 0.25, 0.49, 0.25, 0.49, 0.49, 0.25, 0.25, 0.49, 0.01, 0.25, 0.25, 0.49, 0.01, 0.25, 0.25, 0.01, 0.01, 0.25, 0.25, 0.01, 0.49, 0.25, 0.25, 0.01, 0.49, 0.25, 0.25, 0.49, 0.25, 0.25, 0.49, 0.25, 0.49, 0.25, 0.25, 0.25, 0.25, 0.01, 0.25, 0.01, 0.25, 0.25, 0.01, 0.25, 0.01, 0.25, 0.25, 0.25, 0.25, 0.49, 0.25, 0.49, 0.49, 0.25, 0.25, 0.49, 0.01, 0.25, 0.25, 0.49, 0.01, 0.25, 0.25, 0.01, 0.01, 0.25, 0.25, 0.01, 0.49, 0.25, 0.25, 0.01, 0.49, 0.25, 0.25, 0.49, 0.49, 0.25, 0.25, 0.25, 0.49, 0.25, 0.25, 0.01, 0.25, 0.25, 0.25, 0.01, 0.01, 0.25, 0.25, 0.25, 0.01, 0.25, 0.25, 0.49, 0.25, 0.25, 0.25, 0.49, 0.25, 0.49, 0.49, 0.25, 0.01, 0.25, 0.01, 0.25, 0.25, 0.49, 0.25, 0.01, 0.25, 0.01, 0.01, 0.25, 0.49, 0.25, 0.49, 0.25, 0.25, 0.01, 0.6364, 0.3149, 0.7273, 0.3149, 0.7273, 0.3149, 0.6364, 0.3149, 0.4545, 0.3149, 0.5455, 0.3149, 0.5455, 0.3149, 0.4545, 0.3149])
me_pii_terapagos_stellar.use_remesh_fix_poles = True
me_pii_terapagos_stellar.use_remesh_preserve_attributes = False
me_pii_terapagos_stellar.use_mirror_x = True
me_pii_terapagos_stellar.update()
me_pii_terapagos_stellarmega = bpy.data.meshes.new('Pii_TERAPAGOS_StellarMega')
me_pii_terapagos_stellarmega.from_pydata([(-1.956, -2.773, 0.146), (-3.164, 0.9467, 0.146), (0.0, 3.246, 0.146), (3.164, 0.9467, 0.146), (1.956, -2.773, 0.146), (-3.164, -1.11, 3.473), (-1.956, 2.61, 3.473), (1.956, 2.61, 3.473), (3.164, -1.11, 3.473), (0.0, -3.409, 3.473), (0.0, -0.08143, 5.53), (-3.01, -1.059, -0.1461), (0.0, -3.246, -0.146), (-1.86, 2.479, -0.146), (1.86, 2.479, -0.146), (3.01, -1.059, -0.1461), (-1.15, -3.619, 1.81), (1.15, -3.619, 1.81), (-3.72, -0.08143, 1.81), (-3.01, -2.268, 1.81), (-1.15, 3.457, 1.81), (-3.01, 2.105, 1.81), (3.01, 2.105, 1.81), (1.15, 3.457, 1.81), (3.01, -2.268, 1.81), (3.72, -0.08143, 1.81), (-1.86, -2.641, 3.765), (-3.01, 0.8964, 3.765), (0.0, 3.083, 3.765), (3.01, 0.8964, 3.765), (1.86, -2.641, 3.765), (-1.86, -0.6858, 4.974), (0.0, -2.037, 4.974), (-1.15, 1.501, 4.974), (1.15, 1.501, 4.974), (1.86, -0.6858, 4.974), (-1.592, -2.272, 0.2244), (-2.576, 0.7554, 0.2244), (0.0, 2.627, 0.2244), (2.576, 0.7554, 0.2244), (1.592, -2.272, 0.2244), (-2.427, -0.8699, -0.02901), (0.0, -2.633, -0.02899), (-1.5, 1.983, -0.02901), (1.5, 1.983, -0.02901), (2.427, -0.8699, -0.02899), (-0.9541, -3.028, 1.767), (0.9541, -3.028, 1.767), (-3.097, -0.08459, 1.767), (-2.508, -1.899, 1.767), (-0.9602, 2.863, 1.767), (-2.504, 1.742, 1.767), (2.504, 1.742, 1.767), (0.9602, 2.863, 1.767), (2.508, -1.899, 1.767), (3.097, -0.08459, 1.767), (-1.114, -1.615, 1.532), (-1.803, 0.5044, 1.532), (0.0, 1.814, 1.532), (1.803, 0.5044, 1.532), (1.114, -1.615, 1.532), (-1.699, -0.6334, 1.532), (0.0, -1.867, 1.532), (-1.05, 1.364, 1.532), (1.05, 1.364, 1.532), (1.699, -0.6334, 1.532), (-0.6679, -2.144, 1.532), (0.6679, -2.144, 1.532), (-2.168, -0.08364, 1.532), (-1.755, -1.354, 1.532), (-0.6721, 1.98, 1.532), (-1.753, 1.195, 1.532), (1.753, 1.195, 1.532), (0.6721, 1.98, 1.532), (1.755, -1.354, 1.532), (2.168, -0.08364, 1.532), (-2.174, -0.1285, 1.532), (-1.342, -0.1936, 1.532), (-0.8304, -0.1606, 1.532), (9.537e-06, -0.08362, 1.532), (0.8304, -0.1606, 1.532), (1.342, -0.1936, 1.532), (2.174, -0.1285, 1.532), (3.966, 3.246, 3.533), (4.52, 3.71, 3.533), (3.643, 3.631, 3.216), (4.197, 4.096, 3.216), (3.643, 3.631, 2.581), (4.197, 4.096, 2.581), (3.966, 3.246, 2.263), (4.52, 3.71, 2.263), (4.29, 2.861, 2.581), (4.843, 3.325, 2.581), (4.29, 2.861, 3.216), (4.843, 3.325, 3.216), (4.243, 3.478, 3.827), (3.771, 4.041, 3.363), (3.771, 4.041, 2.434), (4.243, 3.478, 1.97), (4.716, 2.915, 2.434), (4.716, 2.915, 3.363), (2.188, -4.775, 3.533), (2.494, -5.43, 3.533), (2.644, -4.562, 3.216), (2.949, -5.218, 3.216), (2.644, -4.562, 2.581), (2.949, -5.218, 2.581), (2.188, -4.775, 2.263), (2.494, -5.43, 2.263), (1.732, -4.987, 2.581), (2.038, -5.643, 2.581), (1.732, -4.987, 3.216), (2.038, -5.643, 3.216), (2.341, -5.103, 3.827), (3.007, -4.792, 3.363), (3.007, -4.792, 2.434), (2.341, -5.103, 1.97), (1.674, -5.413, 2.434), (1.674, -5.413, 3.363), (-9.537e-07, -5.26, 3.533), (-9.537e-07, -5.983, 3.533), (0.5028, -5.26, 3.216), (0.5028, -5.983, 3.216), (0.5028, -5.26, 2.581), (0.5028, -5.983, 2.581), (-9.537e-07, -5.26, 2.263), (-9.537e-07, -5.983, 2.263), (-0.5028, -5.26, 2.581), (-0.5028, -5.983, 2.581), (-0.5028, -5.26, 3.216), (-0.5028, -5.983, 3.216), (-9.537e-07, -5.621, 3.827), (0.7354, -5.621, 3.363), (0.7354, -5.621, 2.434), (-9.537e-07, -5.621, 1.97), (-0.7354, -5.621, 2.434), (-0.7354, -5.621, 3.363), (5.001, -1.422, 3.533), (5.699, -1.61, 3.533), (5.131, -0.9368, 3.216), (5.83, -1.124, 3.216), (5.131, -0.9368, 2.581), (5.83, -1.124, 2.581), (5.001, -1.422, 2.263), (5.699, -1.61, 2.263), (4.871, -1.908, 2.581), (5.569, -2.095, 2.581), (4.871, -1.908, 3.216), (5.569, -2.095, 3.216), (5.35, -1.516, 3.827), (5.541, -0.8057, 3.363), (5.541, -0.8057, 2.434), (5.35, -1.516, 1.97), (5.16, -2.226, 2.434), (5.16, -2.226, 3.363), (3.966, -3.411, 3.533), (4.52, -3.875, 3.533), (4.29, -3.025, 3.216), (4.843, -3.49, 3.216), (4.29, -3.025, 2.581), (4.843, -3.49, 2.581), (3.966, -3.411, 2.263), (4.52, -3.875, 2.263), (3.643, -3.796, 2.581), (4.197, -4.26, 2.581), (3.643, -3.796, 3.216), (4.197, -4.26, 3.216), (4.243, -3.643, 3.827), (4.716, -3.08, 3.363), (4.716, -3.08, 2.434), (4.243, -3.643, 1.97), (3.771, -4.206, 2.434), (3.771, -4.206, 3.363), (5.001, 1.258, 3.533), (5.699, 1.445, 3.533), (4.871, 1.743, 3.216), (5.569, 1.93, 3.216), (4.871, 1.743, 2.581), (5.569, 1.93, 2.581), (5.001, 1.258, 2.263), (5.699, 1.445, 2.263), (5.131, 0.772, 2.581), (5.83, 0.9591, 2.581), (5.131, 0.772, 3.216), (5.83, 0.9591, 3.216), (5.35, 1.351, 3.827), (5.16, 2.062, 3.363), (5.16, 2.062, 2.434), (5.35, 1.351, 1.97), (5.541, 0.6409, 2.434), (5.541, 0.6409, 3.363), (2.188, 4.61, 3.533), (2.494, 5.265, 3.533), (1.732, 4.823, 3.216), (2.038, 5.478, 3.216), (1.732, 4.823, 2.581), (2.038, 5.478, 2.581), (2.188, 4.61, 2.263), (2.494, 5.265, 2.263), (2.644, 4.398, 2.581), (2.949, 5.053, 2.581), (2.644, 4.398, 3.216), (2.949, 5.053, 3.216), (2.341, 4.938, 3.827), (1.674, 5.249, 3.363), (1.674, 5.249, 2.434), (2.341, 4.938, 1.97), (3.007, 4.627, 2.434), (3.007, 4.627, 3.363), (-9.537e-07, 5.095, 3.533), (-9.537e-07, 5.818, 3.533), (-0.5028, 5.095, 3.216), (-0.5028, 5.818, 3.216), (-0.5028, 5.095, 2.581), (-0.5028, 5.818, 2.581), (-9.537e-07, 5.095, 2.263), (-9.537e-07, 5.818, 2.263), (0.5028, 5.095, 2.581), (0.5028, 5.818, 2.581), (0.5028, 5.095, 3.216), (0.5028, 5.818, 3.216), (-9.537e-07, 5.457, 3.827), (-0.7354, 5.457, 3.363), (-0.7354, 5.457, 2.434), (-9.537e-07, 5.457, 1.97), (0.7354, 5.457, 2.434), (0.7354, 5.457, 3.363), (-3.966, -3.411, 3.533), (-4.52, -3.875, 3.533), (-3.643, -3.796, 3.216), (-4.197, -4.26, 3.216), (-3.643, -3.796, 2.581), (-4.197, -4.26, 2.581), (-3.966, -3.411, 2.263), (-4.52, -3.875, 2.263), (-4.29, -3.025, 2.581), (-4.843, -3.49, 2.581), (-4.29, -3.025, 3.216), (-4.843, -3.49, 3.216), (-4.243, -3.643, 3.827), (-3.771, -4.206, 3.363), (-3.771, -4.206, 2.434), (-4.243, -3.643, 1.97), (-4.716, -3.08, 2.434), (-4.716, -3.08, 3.363), (-2.188, 4.61, 3.533), (-2.494, 5.265, 3.533), (-2.644, 4.398, 3.216), (-2.949, 5.053, 3.216), (-2.644, 4.398, 2.581), (-2.949, 5.053, 2.581), (-2.188, 4.61, 2.263), (-2.494, 5.265, 2.263), (-1.732, 4.823, 2.581), (-2.038, 5.478, 2.581), (-1.732, 4.823, 3.216), (-2.038, 5.478, 3.216), (-2.341, 4.938, 3.827), (-3.007, 4.627, 3.363), (-3.007, 4.627, 2.434), (-2.341, 4.938, 1.97), (-1.674, 5.249, 2.434), (-1.674, 5.249, 3.363), (-5.001, 1.258, 3.533), (-5.699, 1.445, 3.533), (-5.131, 0.772, 3.216), (-5.83, 0.9591, 3.216), (-5.131, 0.772, 2.581), (-5.83, 0.9591, 2.581), (-5.001, 1.258, 2.263), (-5.699, 1.445, 2.263), (-4.871, 1.743, 2.581), (-5.569, 1.93, 2.581), (-4.871, 1.743, 3.216), (-5.569, 1.93, 3.216), (-5.35, 1.351, 3.827), (-5.541, 0.6409, 3.363), (-5.541, 0.6409, 2.434), (-5.35, 1.351, 1.97), (-5.16, 2.062, 2.434), (-5.16, 2.062, 3.363), (-3.966, 3.246, 3.533), (-4.52, 3.71, 3.533), (-4.29, 2.861, 3.216), (-4.843, 3.325, 3.216), (-4.29, 2.861, 2.581), (-4.843, 3.325, 2.581), (-3.966, 3.246, 2.263), (-4.52, 3.71, 2.263), (-3.643, 3.631, 2.581), (-4.197, 4.096, 2.581), (-3.643, 3.631, 3.216), (-4.197, 4.096, 3.216), (-4.243, 3.478, 3.827), (-4.716, 2.915, 3.363), (-4.716, 2.915, 2.434), (-4.243, 3.478, 1.97), (-3.771, 4.041, 2.434), (-3.771, 4.041, 3.363), (-5.001, -1.422, 3.533), (-5.699, -1.61, 3.533), (-4.871, -1.908, 3.216), (-5.569, -2.095, 3.216), (-4.871, -1.908, 2.581), (-5.569, -2.095, 2.581), (-5.001, -1.422, 2.263), (-5.699, -1.61, 2.263), (-5.131, -0.9368, 2.581), (-5.83, -1.124, 2.581), (-5.131, -0.9368, 3.216), (-5.83, -1.124, 3.216), (-5.35, -1.516, 3.827), (-5.16, -2.226, 3.363), (-5.16, -2.226, 2.434), (-5.35, -1.516, 1.97), (-5.541, -0.8057, 2.434), (-5.541, -0.8057, 3.363), (-2.188, -4.775, 3.533), (-2.494, -5.43, 3.533), (-1.732, -4.987, 3.216), (-2.038, -5.643, 3.216), (-1.732, -4.987, 2.581), (-2.038, -5.643, 2.581), (-2.188, -4.775, 2.263), (-2.494, -5.43, 2.263), (-2.644, -4.562, 2.581), (-2.949, -5.218, 2.581), (-2.644, -4.562, 3.216), (-2.949, -5.218, 3.216), (-2.341, -5.103, 3.827), (-1.674, -5.413, 3.363), (-1.674, -5.413, 2.434), (-2.341, -5.103, 1.97), (-3.007, -4.792, 2.434), (-3.007, -4.792, 3.363)], [], [(0, 16, 19), (1, 18, 21), (2, 20, 23), (3, 22, 25), (4, 24, 17), (5, 26, 31), (6, 27, 33), (7, 28, 34), (8, 29, 35), (9, 30, 32), (32, 35, 10), (32, 30, 35), (30, 8, 35), (35, 34, 10), (35, 29, 34), (29, 7, 34), (34, 33, 10), (34, 28, 33), (28, 6, 33), (33, 31, 10), (33, 27, 31), (27, 5, 31), (31, 32, 10), (31, 26, 32), (26, 9, 32), (17, 30, 9), (17, 24, 30), (24, 8, 30), (25, 29, 8), (25, 22, 29), (22, 7, 29), (23, 28, 7), (23, 20, 28), (20, 6, 28), (21, 27, 6), (21, 18, 27), (18, 5, 27), (19, 26, 5), (19, 16, 26), (16, 9, 26), (24, 25, 8), (24, 15, 25), (22, 23, 7), (22, 14, 23), (20, 21, 6), (20, 13, 21), (18, 19, 5), (18, 11, 19), (16, 17, 9), (16, 12, 17), (16, 0, 36, 46), (18, 1, 37, 48), (20, 2, 38, 50), (22, 3, 39, 52), (24, 4, 40, 54), (4, 17, 47, 40), (0, 19, 49, 36), (1, 21, 51, 37), (2, 23, 53, 38), (3, 25, 55, 39), (15, 24, 54, 45), (25, 15, 45, 55), (14, 22, 52, 44), (23, 14, 44, 53), (13, 20, 50, 43), (21, 13, 43, 51), (11, 18, 48, 41), (19, 11, 41, 49), (12, 16, 46, 42), (17, 12, 42, 47), (53, 44, 64, 73), (36, 49, 69, 56), (43, 50, 70, 63), (37, 51, 71, 57), (46, 36, 56, 66), (51, 43, 63, 71), (38, 53, 73, 58), (48, 37, 57, 68), (41, 48, 68, 61), (39, 55, 75, 59), (50, 38, 58, 70), (49, 41, 61, 69), (45, 54, 74, 65), (52, 39, 59, 72), (42, 46, 66, 62), (55, 45, 65, 75), (54, 40, 60, 74), (47, 42, 62, 67), (44, 52, 72, 64), (40, 47, 67, 60), (61, 68, 76, 69), (68, 57, 71, 76), (69, 76, 77, 56), (76, 71, 63, 77), (56, 77, 78, 66), (77, 63, 70, 78), (66, 78, 79, 62), (78, 70, 58, 79), (62, 79, 80, 67), (79, 58, 73, 80), (67, 80, 81, 60), (80, 73, 64, 81), (60, 81, 82, 74), (81, 64, 72, 82), (74, 82, 75, 65), (82, 72, 59, 75), (95, 84, 86, 96), (96, 86, 88, 97), (97, 88, 90, 98), (98, 90, 92, 99), (86, 84, 94, 92, 90, 88), (99, 92, 94, 100), (100, 94, 84, 95), (83, 85, 87, 89, 91, 93), (93, 100, 95, 83), (91, 99, 100, 93), (89, 98, 99, 91), (87, 97, 98, 89), (85, 96, 97, 87), (83, 95, 96, 85), (113, 102, 104, 114), (114, 104, 106, 115), (115, 106, 108, 116), (116, 108, 110, 117), (104, 102, 112, 110, 108, 106), (117, 110, 112, 118), (118, 112, 102, 113), (101, 103, 105, 107, 109, 111), (111, 118, 113, 101), (109, 117, 118, 111), (107, 116, 117, 109), (105, 115, 116, 107), (103, 114, 115, 105), (101, 113, 114, 103), (131, 120, 122, 132), (132, 122, 124, 133), (133, 124, 126, 134), (134, 126, 128, 135), (122, 120, 130, 128, 126, 124), (135, 128, 130, 136), (136, 130, 120, 131), (119, 121, 123, 125, 127, 129), (129, 136, 131, 119), (127, 135, 136, 129), (125, 134, 135, 127), (123, 133, 134, 125), (121, 132, 133, 123), (119, 131, 132, 121), (149, 138, 140, 150), (150, 140, 142, 151), (151, 142, 144, 152), (152, 144, 146, 153), (140, 138, 148, 146, 144, 142), (153, 146, 148, 154), (154, 148, 138, 149), (137, 139, 141, 143, 145, 147), (147, 154, 149, 137), (145, 153, 154, 147), (143, 152, 153, 145), (141, 151, 152, 143), (139, 150, 151, 141), (137, 149, 150, 139), (167, 156, 158, 168), (168, 158, 160, 169), (169, 160, 162, 170), (170, 162, 164, 171), (158, 156, 166, 164, 162, 160), (171, 164, 166, 172), (172, 166, 156, 167), (155, 157, 159, 161, 163, 165), (165, 172, 167, 155), (163, 171, 172, 165), (161, 170, 171, 163), (159, 169, 170, 161), (157, 168, 169, 159), (155, 167, 168, 157), (185, 174, 176, 186), (186, 176, 178, 187), (187, 178, 180, 188), (188, 180, 182, 189), (176, 174, 184, 182, 180, 178), (189, 182, 184, 190), (190, 184, 174, 185), (173, 175, 177, 179, 181, 183), (183, 190, 185, 173), (181, 189, 190, 183), (179, 188, 189, 181), (177, 187, 188, 179), (175, 186, 187, 177), (173, 185, 186, 175), (203, 192, 194, 204), (204, 194, 196, 205), (205, 196, 198, 206), (206, 198, 200, 207), (194, 192, 202, 200, 198, 196), (207, 200, 202, 208), (208, 202, 192, 203), (191, 193, 195, 197, 199, 201), (201, 208, 203, 191), (199, 207, 208, 201), (197, 206, 207, 199), (195, 205, 206, 197), (193, 204, 205, 195), (191, 203, 204, 193), (221, 210, 212, 222), (222, 212, 214, 223), (223, 214, 216, 224), (224, 216, 218, 225), (212, 210, 220, 218, 216, 214), (225, 218, 220, 226), (226, 220, 210, 221), (209, 211, 213, 215, 217, 219), (219, 226, 221, 209), (217, 225, 226, 219), (215, 224, 225, 217), (213, 223, 224, 215), (211, 222, 223, 213), (209, 221, 222, 211), (239, 228, 230, 240), (240, 230, 232, 241), (241, 232, 234, 242), (242, 234, 236, 243), (230, 228, 238, 236, 234, 232), (243, 236, 238, 244), (244, 238, 228, 239), (227, 229, 231, 233, 235, 237), (237, 244, 239, 227), (235, 243, 244, 237), (233, 242, 243, 235), (231, 241, 242, 233), (229, 240, 241, 231), (227, 239, 240, 229), (257, 246, 248, 258), (258, 248, 250, 259), (259, 250, 252, 260), (260, 252, 254, 261), (248, 246, 256, 254, 252, 250), (261, 254, 256, 262), (262, 256, 246, 257), (245, 247, 249, 251, 253, 255), (255, 262, 257, 245), (253, 261, 262, 255), (251, 260, 261, 253), (249, 259, 260, 251), (247, 258, 259, 249), (245, 257, 258, 247), (275, 264, 266, 276), (276, 266, 268, 277), (277, 268, 270, 278), (278, 270, 272, 279), (266, 264, 274, 272, 270, 268), (279, 272, 274, 280), (280, 274, 264, 275), (263, 265, 267, 269, 271, 273), (273, 280, 275, 263), (271, 279, 280, 273), (269, 278, 279, 271), (267, 277, 278, 269), (265, 276, 277, 267), (263, 275, 276, 265), (293, 282, 284, 294), (294, 284, 286, 295), (295, 286, 288, 296), (296, 288, 290, 297), (284, 282, 292, 290, 288, 286), (297, 290, 292, 298), (298, 292, 282, 293), (281, 283, 285, 287, 289, 291), (291, 298, 293, 281), (289, 297, 298, 291), (287, 296, 297, 289), (285, 295, 296, 287), (283, 294, 295, 285), (281, 293, 294, 283), (311, 300, 302, 312), (312, 302, 304, 313), (313, 304, 306, 314), (314, 306, 308, 315), (302, 300, 310, 308, 306, 304), (315, 308, 310, 316), (316, 310, 300, 311), (299, 301, 303, 305, 307, 309), (309, 316, 311, 299), (307, 315, 316, 309), (305, 314, 315, 307), (303, 313, 314, 305), (301, 312, 313, 303), (299, 311, 312, 301), (329, 318, 320, 330), (330, 320, 322, 331), (331, 322, 324, 332), (332, 324, 326, 333), (320, 318, 328, 326, 324, 322), (333, 326, 328, 334), (334, 328, 318, 329), (317, 319, 321, 323, 325, 327), (327, 334, 329, 317), (325, 333, 334, 327), (323, 332, 333, 325), (321, 331, 332, 323), (319, 330, 331, 321), (317, 329, 330, 319)])
me_pii_terapagos_stellarmega.polygons.foreach_set('use_smooth', [1, 1, 1, 1, 1, 1, 1, 1, 1, 1, 1, 1, 1, 1, 1, 1, 1, 1, 1, 1, 1, 1, 1, 1, 1, 1, 1, 1, 1, 1, 1, 1, 1, 1, 1, 1, 1, 1, 1, 1, 1, 1, 1, 1, 1, 1, 1, 1, 1, 1, 1, 1, 1, 1, 1, 1, 1, 1, 1, 1, 1, 1, 1, 1, 1, 1, 1, 1, 1, 1, 1, 1, 1, 1, 1, 1, 1, 1, 1, 1, 1, 1, 1, 1, 1, 1, 1, 1, 1, 1, 1, 1, 1, 1, 1, 1, 1, 1, 1, 1, 1, 1, 1, 1, 1, 1, 0, 0, 0, 0, 0, 0, 0, 0, 0, 0, 0, 0, 0, 0, 0, 0, 0, 0, 0, 0, 0, 0, 0, 0, 0, 0, 0, 0, 0, 0, 0, 0, 0, 0, 0, 0, 0, 0, 0, 0, 0, 0, 0, 0, 0, 0, 0, 0, 0, 0, 0, 0, 0, 0, 0, 0, 0, 0, 0, 0, 0, 0, 0, 0, 0, 0, 0, 0, 0, 0, 0, 0, 0, 0, 0, 0, 0, 0, 0, 0, 0, 0, 0, 0, 0, 0, 0, 0, 0, 0, 0, 0, 0, 0, 0, 0, 0, 0, 0, 0, 0, 0, 0, 0, 0, 0, 0, 0, 0, 0, 0, 0, 0, 0, 0, 0, 0, 0, 0, 0, 0, 0, 0, 0, 0, 0, 0, 0, 0, 0, 0, 0, 0, 0, 0, 0, 0, 0, 0, 0, 0, 0, 0, 0, 0, 0, 0, 0, 0, 0, 0, 0, 0, 0, 0, 0, 0, 0, 0, 0, 0, 0, 0, 0, 0, 0, 0, 0, 0, 0, 0, 0, 0, 0, 0, 0, 0, 0, 0, 0, 0, 0, 0, 0, 0, 0, 0, 0, 0, 0, 0, 0, 0, 0, 0, 0])
_uv = me_pii_terapagos_stellarmega.uv_layers.new(name='UVMap')
_uv.uv.foreach_set('vector', [0.7273, 0.1575, 0.6818, 0.2362, 0.7727, 0.2362, 0.9091, 0.1575, 0.8636, 0.2362, 0.9545, 0.2362, 0.1818, 0.1575, 0.1364, 0.2362, 0.2273, 0.2362, 0.3636, 0.1575, 0.3182, 0.2362, 0.4091, 0.2362, 0.5455, 0.1575, 0.5, 0.2362, 0.5909, 0.2362, 0.8182, 0.3149, 0.7273, 0.3149, 0.7727, 0.3937, 1.0, 0.3149, 0.9091, 0.3149, 0.9545, 0.3937, 0.2727, 0.3149, 0.1818, 0.3149, 0.2273, 0.3937, 0.4545, 0.3149, 0.3636, 0.3149, 0.4091, 0.3937, 0.6364, 0.3149, 0.5455, 0.3149, 0.5909, 0.3937, 0.5909, 0.3937, 0.5, 0.3937, 0.5455, 0.4724, 0.5909, 0.3937, 0.5455, 0.3149, 0.5, 0.3937, 0.5455, 0.3149, 0.4545, 0.3149, 0.5, 0.3937, 0.4091, 0.3937, 0.3182, 0.3937, 0.3636, 0.4724, 0.4091, 0.3937, 0.3636, 0.3149, 0.3182, 0.3937, 0.3636, 0.3149, 0.2727, 0.3149, 0.3182, 0.3937, 0.2273, 0.3937, 0.1364, 0.3937, 0.1818, 0.4724, 0.2273, 0.3937, 0.1818, 0.3149, 0.1364, 0.3937, 0.1818, 0.3149, 0.09091, 0.3149, 0.1364, 0.3937, 0.9545, 0.3937, 0.8636, 0.3937, 0.9091, 0.4724, 0.9545, 0.3937, 0.9091, 0.3149, 0.8636, 0.3937, 0.9091, 0.3149, 0.8182, 0.3149, 0.8636, 0.3937, 0.7727, 0.3937, 0.6818, 0.3937, 0.7273, 0.4724, 0.7727, 0.3937, 0.7273, 0.3149, 0.6818, 0.3937, 0.7273, 0.3149, 0.6364, 0.3149, 0.6818, 0.3937, 0.5909, 0.2362, 0.5455, 0.3149, 0.6364, 0.3149, 0.5909, 0.2362, 0.5, 0.2362, 0.5455, 0.3149, 0.5, 0.2362, 0.4545, 0.3149, 0.5455, 0.3149, 0.4091, 0.2362, 0.3636, 0.3149, 0.4545, 0.3149, 0.4091, 0.2362, 0.3182, 0.2362, 0.3636, 0.3149, 0.3182, 0.2362, 0.2727, 0.3149, 0.3636, 0.3149, 0.2273, 0.2362, 0.1818, 0.3149, 0.2727, 0.3149, 0.2273, 0.2362, 0.1364, 0.2362, 0.1818, 0.3149, 0.1364, 0.2362, 0.09091, 0.3149, 0.1818, 0.3149, 0.9545, 0.2362, 0.9091, 0.3149, 1.0, 0.3149, 0.9545, 0.2362, 0.8636, 0.2362, 0.9091, 0.3149, 0.8636, 0.2362, 0.8182, 0.3149, 0.9091, 0.3149, 0.7727, 0.2362, 0.7273, 0.3149, 0.8182, 0.3149, 0.7727, 0.2362, 0.6818, 0.2362, 0.7273, 0.3149, 0.6818, 0.2362, 0.6364, 0.3149, 0.7273, 0.3149, 0.5, 0.2362, 0.4091, 0.2362, 0.4545, 0.3149, 0.5, 0.2362, 0.4545, 0.1575, 0.4091, 0.2362, 0.3182, 0.2362, 0.2273, 0.2362, 0.2727, 0.3149, 0.3182, 0.2362, 0.2727, 0.1575, 0.2273, 0.2362, 0.1364, 0.2362, 0.04545, 0.2362, 0.09091, 0.3149, 0.1364, 0.2362, 0.09091, 0.1575, 0.04545, 0.2362, 0.8636, 0.2362, 0.7727, 0.2362, 0.8182, 0.3149, 0.8636, 0.2362, 0.8182, 0.1575, 0.7727, 0.2362, 0.6818, 0.2362, 0.5909, 0.2362, 0.6364, 0.3149, 0.6818, 0.2362, 0.6364, 0.1575, 0.5909, 0.2362, 0.6818, 0.2362, 0.7273, 0.1575, 0.7273, 0.1575, 0.6818, 0.2362, 0.8636, 0.2362, 0.9091, 0.1575, 0.9091, 0.1575, 0.8636, 0.2362, 0.1364, 0.2362, 0.1818, 0.1575, 0.1818, 0.1575, 0.1364, 0.2362, 0.3182, 0.2362, 0.3636, 0.1575, 0.3636, 0.1575, 0.3182, 0.2362, 0.5, 0.2362, 0.5455, 0.1575, 0.5455, 0.1575, 0.5, 0.2362, 0.5455, 0.1575, 0.5909, 0.2362, 0.5909, 0.2362, 0.5455, 0.1575, 0.7273, 0.1575, 0.7727, 0.2362, 0.7727, 0.2362, 0.7273, 0.1575, 0.9091, 0.1575, 0.9545, 0.2362, 0.9545, 0.2362, 0.9091, 0.1575, 0.1818, 0.1575, 0.2273, 0.2362, 0.2273, 0.2362, 0.1818, 0.1575, 0.3636, 0.1575, 0.4091, 0.2362, 0.4091, 0.2362, 0.3636, 0.1575, 0.4545, 0.1575, 0.5, 0.2362, 0.5, 0.2362, 0.4545, 0.1575, 0.4091, 0.2362, 0.4545, 0.1575, 0.4545, 0.1575, 0.4091, 0.2362, 0.2727, 0.1575, 0.3182, 0.2362, 0.3182, 0.2362, 0.2727, 0.1575, 0.2273, 0.2362, 0.2727, 0.1575, 0.2727, 0.1575, 0.2273, 0.2362, 0.09091, 0.1575, 0.1364, 0.2362, 0.1364, 0.2362, 0.09091, 0.1575, 0.04545, 0.2362, 0.09091, 0.1575, 0.09091, 0.1575, 0.04545, 0.2362, 0.8182, 0.1575, 0.8636, 0.2362, 0.8636, 0.2362, 0.8182, 0.1575, 0.7727, 0.2362, 0.8182, 0.1575, 0.8182, 0.1575, 0.7727, 0.2362, 0.6364, 0.1575, 0.6818, 0.2362, 0.6818, 0.2362, 0.6364, 0.1575, 0.5909, 0.2362, 0.6364, 0.1575, 0.6364, 0.1575, 0.5909, 0.2362, 0.2273, 0.2362, 0.2727, 0.1575, 0.2727, 0.1575, 0.2273, 0.2362, 0.7273, 0.1575, 0.7727, 0.2362, 0.7727, 0.2362, 0.7273, 0.1575, 0.09091, 0.1575, 0.1364, 0.2362, 0.1364, 0.2362, 0.09091, 0.1575, 0.9091, 0.1575, 0.9545, 0.2362, 0.9545, 0.2362, 0.9091, 0.1575, 0.6818, 0.2362, 0.7273, 0.1575, 0.7273, 0.1575, 0.6818, 0.2362, 0.04545, 0.2362, 0.09091, 0.1575, 0.09091, 0.1575, 0.04545, 0.2362, 0.1818, 0.1575, 0.2273, 0.2362, 0.2273, 0.2362, 0.1818, 0.1575, 0.8636, 0.2362, 0.9091, 0.1575, 0.9091, 0.1575, 0.8636, 0.2362, 0.8182, 0.1575, 0.8636, 0.2362, 0.8636, 0.2362, 0.8182, 0.1575, 0.3636, 0.1575, 0.4091, 0.2362, 0.4091, 0.2362, 0.3636, 0.1575, 0.1364, 0.2362, 0.1818, 0.1575, 0.1818, 0.1575, 0.1364, 0.2362, 0.7727, 0.2362, 0.8182, 0.1575, 0.8182, 0.1575, 0.7727, 0.2362, 0.4545, 0.1575, 0.5, 0.2362, 0.5, 0.2362, 0.4545, 0.1575, 0.3182, 0.2362, 0.3636, 0.1575, 0.3636, 0.1575, 0.3182, 0.2362, 0.6364, 0.1575, 0.6818, 0.2362, 0.6818, 0.2362, 0.6364, 0.1575, 0.4091, 0.2362, 0.4545, 0.1575, 0.4545, 0.1575, 0.4091, 0.2362, 0.5, 0.2362, 0.5455, 0.1575, 0.5455, 0.1575, 0.5, 0.2362, 0.5909, 0.2362, 0.6364, 0.1575, 0.6364, 0.1575, 0.5909, 0.2362, 0.2727, 0.1575, 0.3182, 0.2362, 0.3182, 0.2362, 0.2727, 0.1575, 0.5455, 0.1575, 0.5909, 0.2362, 0.5909, 0.2362, 0.5455, 0.1575, 0.8182, 0.1575, 0.8636, 0.2362, 0.8241, 0.2362, 0.7727, 0.2362, 0.8636, 0.2362, 0.9091, 0.1575, 0.9545, 0.2362, 0.8241, 0.2362, 0.7727, 0.2362, 0.6858, 0.2362, 0.6039, 0.2024, 0.7273, 0.1575, 0.6858, 0.2362, 0.04545, 0.2362, 0.09091, 0.1575, 0.6039, 0.2024, 0.7273, 0.1575, 0.6039, 0.2024, 0.5557, 0.2362, 0.6818, 0.2362, 0.6039, 0.2024, 0.09091, 0.1575, 0.1364, 0.2362, 0.5557, 0.2362, 0.6818, 0.2362, 0.5557, 0.2362, 0.5227, 0.1968, 0.6364, 0.1575, 0.5557, 0.2362, 0.1364, 0.2362, 0.1818, 0.1575, 0.5227, 0.1968, 0.6364, 0.1575, 0.5227, 0.1968, 0.4971, 0.2362, 0.5909, 0.2362, 0.5227, 0.1968, 0.1818, 0.1575, 0.2273, 0.2362, 0.4971, 0.2362, 0.5909, 0.2362, 0.4971, 0.2362, 0.474, 0.2024, 0.5455, 0.1575, 0.4971, 0.2362, 0.2273, 0.2362, 0.2727, 0.1575, 0.474, 0.2024, 0.5455, 0.1575, 0.474, 0.2024, 0.4486, 0.2362, 0.5, 0.2362, 0.474, 0.2024, 0.2727, 0.1575, 0.3182, 0.2362, 0.4486, 0.2362, 0.5, 0.2362, 0.4486, 0.2362, 0.4091, 0.2362, 0.4545, 0.1575, 0.4486, 0.2362, 0.3182, 0.2362, 0.3636, 0.1575, 0.4091, 0.2362, 1.0, 0.75, 1.0, 1.0, 0.8333, 1.0, 0.8333, 0.75, 0.8333, 0.75, 0.8333, 1.0, 0.6667, 1.0, 0.6667, 0.75, 0.6667, 0.75, 0.6667, 1.0, 0.5, 1.0, 0.5, 0.75, 0.5, 0.75, 0.5, 1.0, 0.3333, 1.0, 0.3333, 0.75, 0.4578, 0.37, 0.25, 0.49, 0.04215, 0.37, 0.04215, 0.13, 0.25, 0.01, 0.4578, 0.13, 0.3333, 0.75, 0.3333, 1.0, 0.1667, 1.0, 0.1667, 0.75, 0.1667, 0.75, 0.1667, 1.0, -8.941e-08, 1.0, -8.941e-08, 0.75, 0.75, 0.49, 0.9578, 0.37, 0.9578, 0.13, 0.75, 0.01, 0.5422, 0.13, 0.5422, 0.37, 0.1667, 0.5, 0.1667, 0.75, -8.941e-08, 0.75, -8.941e-08, 0.5, 0.3333, 0.5, 0.3333, 0.75, 0.1667, 0.75, 0.1667, 0.5, 0.5, 0.5, 0.5, 0.75, 0.3333, 0.75, 0.3333, 0.5, 0.6667, 0.5, 0.6667, 0.75, 0.5, 0.75, 0.5, 0.5, 0.8333, 0.5, 0.8333, 0.75, 0.6667, 0.75, 0.6667, 0.5, 1.0, 0.5, 1.0, 0.75, 0.8333, 0.75, 0.8333, 0.5, 1.0, 0.75, 1.0, 1.0, 0.8333, 1.0, 0.8333, 0.75, 0.8333, 0.75, 0.8333, 1.0, 0.6667, 1.0, 0.6667, 0.75, 0.6667, 0.75, 0.6667, 1.0, 0.5, 1.0, 0.5, 0.75, 0.5, 0.75, 0.5, 1.0, 0.3333, 1.0, 0.3333, 0.75, 0.4578, 0.37, 0.25, 0.49, 0.04215, 0.37, 0.04215, 0.13, 0.25, 0.01, 0.4578, 0.13, 0.3333, 0.75, 0.3333, 1.0, 0.1667, 1.0, 0.1667, 0.75, 0.1667, 0.75, 0.1667, 1.0, -8.941e-08, 1.0, -8.941e-08, 0.75, 0.75, 0.49, 0.9578, 0.37, 0.9578, 0.13, 0.75, 0.01, 0.5422, 0.13, 0.5422, 0.37, 0.1667, 0.5, 0.1667, 0.75, -8.941e-08, 0.75, -8.941e-08, 0.5, 0.3333, 0.5, 0.3333, 0.75, 0.1667, 0.75, 0.1667, 0.5, 0.5, 0.5, 0.5, 0.75, 0.3333, 0.75, 0.3333, 0.5, 0.6667, 0.5, 0.6667, 0.75, 0.5, 0.75, 0.5, 0.5, 0.8333, 0.5, 0.8333, 0.75, 0.6667, 0.75, 0.6667, 0.5, 1.0, 0.5, 1.0, 0.75, 0.8333, 0.75, 0.8333, 0.5, 1.0, 0.75, 1.0, 1.0, 0.8333, 1.0, 0.8333, 0.75, 0.8333, 0.75, 0.8333, 1.0, 0.6667, 1.0, 0.6667, 0.75, 0.6667, 0.75, 0.6667, 1.0, 0.5, 1.0, 0.5, 0.75, 0.5, 0.75, 0.5, 1.0, 0.3333, 1.0, 0.3333, 0.75, 0.4578, 0.37, 0.25, 0.49, 0.04215, 0.37, 0.04215, 0.13, 0.25, 0.01, 0.4578, 0.13, 0.3333, 0.75, 0.3333, 1.0, 0.1667, 1.0, 0.1667, 0.75, 0.1667, 0.75, 0.1667, 1.0, -8.941e-08, 1.0, -8.941e-08, 0.75, 0.75, 0.49, 0.9578, 0.37, 0.9578, 0.13, 0.75, 0.01, 0.5422, 0.13, 0.5422, 0.37, 0.1667, 0.5, 0.1667, 0.75, -8.941e-08, 0.75, -8.941e-08, 0.5, 0.3333, 0.5, 0.3333, 0.75, 0.1667, 0.75, 0.1667, 0.5, 0.5, 0.5, 0.5, 0.75, 0.3333, 0.75, 0.3333, 0.5, 0.6667, 0.5, 0.6667, 0.75, 0.5, 0.75, 0.5, 0.5, 0.8333, 0.5, 0.8333, 0.75, 0.6667, 0.75, 0.6667, 0.5, 1.0, 0.5, 1.0, 0.75, 0.8333, 0.75, 0.8333, 0.5, 1.0, 0.75, 1.0, 1.0, 0.8333, 1.0, 0.8333, 0.75, 0.8333, 0.75, 0.8333, 1.0, 0.6667, 1.0, 0.6667, 0.75, 0.6667, 0.75, 0.6667, 1.0, 0.5, 1.0, 0.5, 0.75, 0.5, 0.75, 0.5, 1.0, 0.3333, 1.0, 0.3333, 0.75, 0.4578, 0.37, 0.25, 0.49, 0.04215, 0.37, 0.04215, 0.13, 0.25, 0.01, 0.4578, 0.13, 0.3333, 0.75, 0.3333, 1.0, 0.1667, 1.0, 0.1667, 0.75, 0.1667, 0.75, 0.1667, 1.0, -8.941e-08, 1.0, -8.941e-08, 0.75, 0.75, 0.49, 0.9578, 0.37, 0.9578, 0.13, 0.75, 0.01, 0.5422, 0.13, 0.5422, 0.37, 0.1667, 0.5, 0.1667, 0.75, -8.941e-08, 0.75, -8.941e-08, 0.5, 0.3333, 0.5, 0.3333, 0.75, 0.1667, 0.75, 0.1667, 0.5, 0.5, 0.5, 0.5, 0.75, 0.3333, 0.75, 0.3333, 0.5, 0.6667, 0.5, 0.6667, 0.75, 0.5, 0.75, 0.5, 0.5, 0.8333, 0.5, 0.8333, 0.75, 0.6667, 0.75, 0.6667, 0.5, 1.0, 0.5, 1.0, 0.75, 0.8333, 0.75, 0.8333, 0.5, 1.0, 0.75, 1.0, 1.0, 0.8333, 1.0, 0.8333, 0.75, 0.8333, 0.75, 0.8333, 1.0, 0.6667, 1.0, 0.6667, 0.75, 0.6667, 0.75, 0.6667, 1.0, 0.5, 1.0, 0.5, 0.75, 0.5, 0.75, 0.5, 1.0, 0.3333, 1.0, 0.3333, 0.75, 0.4578, 0.37, 0.25, 0.49, 0.04215, 0.37, 0.04215, 0.13, 0.25, 0.01, 0.4578, 0.13, 0.3333, 0.75, 0.3333, 1.0, 0.1667, 1.0, 0.1667, 0.75, 0.1667, 0.75, 0.1667, 1.0, -8.941e-08, 1.0, -8.941e-08, 0.75, 0.75, 0.49, 0.9578, 0.37, 0.9578, 0.13, 0.75, 0.01, 0.5422, 0.13, 0.5422, 0.37, 0.1667, 0.5, 0.1667, 0.75, -8.941e-08, 0.75, -8.941e-08, 0.5, 0.3333, 0.5, 0.3333, 0.75, 0.1667, 0.75, 0.1667, 0.5, 0.5, 0.5, 0.5, 0.75, 0.3333, 0.75, 0.3333, 0.5, 0.6667, 0.5, 0.6667, 0.75, 0.5, 0.75, 0.5, 0.5, 0.8333, 0.5, 0.8333, 0.75, 0.6667, 0.75, 0.6667, 0.5, 1.0, 0.5, 1.0, 0.75, 0.8333, 0.75, 0.8333, 0.5, 1.0, 0.75, 1.0, 1.0, 0.8333, 1.0, 0.8333, 0.75, 0.8333, 0.75, 0.8333, 1.0, 0.6667, 1.0, 0.6667, 0.75, 0.6667, 0.75, 0.6667, 1.0, 0.5, 1.0, 0.5, 0.75, 0.5, 0.75, 0.5, 1.0, 0.3333, 1.0, 0.3333, 0.75, 0.4578, 0.37, 0.25, 0.49, 0.04215, 0.37, 0.04215, 0.13, 0.25, 0.01, 0.4578, 0.13, 0.3333, 0.75, 0.3333, 1.0, 0.1667, 1.0, 0.1667, 0.75, 0.1667, 0.75, 0.1667, 1.0, -8.941e-08, 1.0, -8.941e-08, 0.75, 0.75, 0.49, 0.9578, 0.37, 0.9578, 0.13, 0.75, 0.01, 0.5422, 0.13, 0.5422, 0.37, 0.1667, 0.5, 0.1667, 0.75, -8.941e-08, 0.75, -8.941e-08, 0.5, 0.3333, 0.5, 0.3333, 0.75, 0.1667, 0.75, 0.1667, 0.5, 0.5, 0.5, 0.5, 0.75, 0.3333, 0.75, 0.3333, 0.5, 0.6667, 0.5, 0.6667, 0.75, 0.5, 0.75, 0.5, 0.5, 0.8333, 0.5, 0.8333, 0.75, 0.6667, 0.75, 0.6667, 0.5, 1.0, 0.5, 1.0, 0.75, 0.8333, 0.75, 0.8333, 0.5, 1.0, 0.75, 1.0, 1.0, 0.8333, 1.0, 0.8333, 0.75, 0.8333, 0.75, 0.8333, 1.0, 0.6667, 1.0, 0.6667, 0.75, 0.6667, 0.75, 0.6667, 1.0, 0.5, 1.0, 0.5, 0.75, 0.5, 0.75, 0.5, 1.0, 0.3333, 1.0, 0.3333, 0.75, 0.4578, 0.37, 0.25, 0.49, 0.04215, 0.37, 0.04215, 0.13, 0.25, 0.01, 0.4578, 0.13, 0.3333, 0.75, 0.3333, 1.0, 0.1667, 1.0, 0.1667, 0.75, 0.1667, 0.75, 0.1667, 1.0, -8.941e-08, 1.0, -8.941e-08, 0.75, 0.75, 0.49, 0.9578, 0.37, 0.9578, 0.13, 0.75, 0.01, 0.5422, 0.13, 0.5422, 0.37, 0.1667, 0.5, 0.1667, 0.75, -8.941e-08, 0.75, -8.941e-08, 0.5, 0.3333, 0.5, 0.3333, 0.75, 0.1667, 0.75, 0.1667, 0.5, 0.5, 0.5, 0.5, 0.75, 0.3333, 0.75, 0.3333, 0.5, 0.6667, 0.5, 0.6667, 0.75, 0.5, 0.75, 0.5, 0.5, 0.8333, 0.5, 0.8333, 0.75, 0.6667, 0.75, 0.6667, 0.5, 1.0, 0.5, 1.0, 0.75, 0.8333, 0.75, 0.8333, 0.5, 1.0, 0.75, 1.0, 1.0, 0.8333, 1.0, 0.8333, 0.75, 0.8333, 0.75, 0.8333, 1.0, 0.6667, 1.0, 0.6667, 0.75, 0.6667, 0.75, 0.6667, 1.0, 0.5, 1.0, 0.5, 0.75, 0.5, 0.75, 0.5, 1.0, 0.3333, 1.0, 0.3333, 0.75, 0.4578, 0.37, 0.25, 0.49, 0.04215, 0.37, 0.04215, 0.13, 0.25, 0.01, 0.4578, 0.13, 0.3333, 0.75, 0.3333, 1.0, 0.1667, 1.0, 0.1667, 0.75, 0.1667, 0.75, 0.1667, 1.0, -8.941e-08, 1.0, -8.941e-08, 0.75, 0.75, 0.49, 0.9578, 0.37, 0.9578, 0.13, 0.75, 0.01, 0.5422, 0.13, 0.5422, 0.37, 0.1667, 0.5, 0.1667, 0.75, -8.941e-08, 0.75, -8.941e-08, 0.5, 0.3333, 0.5, 0.3333, 0.75, 0.1667, 0.75, 0.1667, 0.5, 0.5, 0.5, 0.5, 0.75, 0.3333, 0.75, 0.3333, 0.5, 0.6667, 0.5, 0.6667, 0.75, 0.5, 0.75, 0.5, 0.5, 0.8333, 0.5, 0.8333, 0.75, 0.6667, 0.75, 0.6667, 0.5, 1.0, 0.5, 1.0, 0.75, 0.8333, 0.75, 0.8333, 0.5, 1.0, 0.75, 1.0, 1.0, 0.8333, 1.0, 0.8333, 0.75, 0.8333, 0.75, 0.8333, 1.0, 0.6667, 1.0, 0.6667, 0.75, 0.6667, 0.75, 0.6667, 1.0, 0.5, 1.0, 0.5, 0.75, 0.5, 0.75, 0.5, 1.0, 0.3333, 1.0, 0.3333, 0.75, 0.4578, 0.37, 0.25, 0.49, 0.04215, 0.37, 0.04215, 0.13, 0.25, 0.01, 0.4578, 0.13, 0.3333, 0.75, 0.3333, 1.0, 0.1667, 1.0, 0.1667, 0.75, 0.1667, 0.75, 0.1667, 1.0, -8.941e-08, 1.0, -8.941e-08, 0.75, 0.75, 0.49, 0.9578, 0.37, 0.9578, 0.13, 0.75, 0.01, 0.5422, 0.13, 0.5422, 0.37, 0.1667, 0.5, 0.1667, 0.75, -8.941e-08, 0.75, -8.941e-08, 0.5, 0.3333, 0.5, 0.3333, 0.75, 0.1667, 0.75, 0.1667, 0.5, 0.5, 0.5, 0.5, 0.75, 0.3333, 0.75, 0.3333, 0.5, 0.6667, 0.5, 0.6667, 0.75, 0.5, 0.75, 0.5, 0.5, 0.8333, 0.5, 0.8333, 0.75, 0.6667, 0.75, 0.6667, 0.5, 1.0, 0.5, 1.0, 0.75, 0.8333, 0.75, 0.8333, 0.5, 1.0, 0.75, 1.0, 1.0, 0.8333, 1.0, 0.8333, 0.75, 0.8333, 0.75, 0.8333, 1.0, 0.6667, 1.0, 0.6667, 0.75, 0.6667, 0.75, 0.6667, 1.0, 0.5, 1.0, 0.5, 0.75, 0.5, 0.75, 0.5, 1.0, 0.3333, 1.0, 0.3333, 0.75, 0.4578, 0.37, 0.25, 0.49, 0.04215, 0.37, 0.04215, 0.13, 0.25, 0.01, 0.4578, 0.13, 0.3333, 0.75, 0.3333, 1.0, 0.1667, 1.0, 0.1667, 0.75, 0.1667, 0.75, 0.1667, 1.0, -8.941e-08, 1.0, -8.941e-08, 0.75, 0.75, 0.49, 0.9578, 0.37, 0.9578, 0.13, 0.75, 0.01, 0.5422, 0.13, 0.5422, 0.37, 0.1667, 0.5, 0.1667, 0.75, -8.941e-08, 0.75, -8.941e-08, 0.5, 0.3333, 0.5, 0.3333, 0.75, 0.1667, 0.75, 0.1667, 0.5, 0.5, 0.5, 0.5, 0.75, 0.3333, 0.75, 0.3333, 0.5, 0.6667, 0.5, 0.6667, 0.75, 0.5, 0.75, 0.5, 0.5, 0.8333, 0.5, 0.8333, 0.75, 0.6667, 0.75, 0.6667, 0.5, 1.0, 0.5, 1.0, 0.75, 0.8333, 0.75, 0.8333, 0.5, 1.0, 0.75, 1.0, 1.0, 0.8333, 1.0, 0.8333, 0.75, 0.8333, 0.75, 0.8333, 1.0, 0.6667, 1.0, 0.6667, 0.75, 0.6667, 0.75, 0.6667, 1.0, 0.5, 1.0, 0.5, 0.75, 0.5, 0.75, 0.5, 1.0, 0.3333, 1.0, 0.3333, 0.75, 0.4578, 0.37, 0.25, 0.49, 0.04215, 0.37, 0.04215, 0.13, 0.25, 0.01, 0.4578, 0.13, 0.3333, 0.75, 0.3333, 1.0, 0.1667, 1.0, 0.1667, 0.75, 0.1667, 0.75, 0.1667, 1.0, -8.941e-08, 1.0, -8.941e-08, 0.75, 0.75, 0.49, 0.9578, 0.37, 0.9578, 0.13, 0.75, 0.01, 0.5422, 0.13, 0.5422, 0.37, 0.1667, 0.5, 0.1667, 0.75, -8.941e-08, 0.75, -8.941e-08, 0.5, 0.3333, 0.5, 0.3333, 0.75, 0.1667, 0.75, 0.1667, 0.5, 0.5, 0.5, 0.5, 0.75, 0.3333, 0.75, 0.3333, 0.5, 0.6667, 0.5, 0.6667, 0.75, 0.5, 0.75, 0.5, 0.5, 0.8333, 0.5, 0.8333, 0.75, 0.6667, 0.75, 0.6667, 0.5, 1.0, 0.5, 1.0, 0.75, 0.8333, 0.75, 0.8333, 0.5, 1.0, 0.75, 1.0, 1.0, 0.8333, 1.0, 0.8333, 0.75, 0.8333, 0.75, 0.8333, 1.0, 0.6667, 1.0, 0.6667, 0.75, 0.6667, 0.75, 0.6667, 1.0, 0.5, 1.0, 0.5, 0.75, 0.5, 0.75, 0.5, 1.0, 0.3333, 1.0, 0.3333, 0.75, 0.4578, 0.37, 0.25, 0.49, 0.04215, 0.37, 0.04215, 0.13, 0.25, 0.01, 0.4578, 0.13, 0.3333, 0.75, 0.3333, 1.0, 0.1667, 1.0, 0.1667, 0.75, 0.1667, 0.75, 0.1667, 1.0, -8.941e-08, 1.0, -8.941e-08, 0.75, 0.75, 0.49, 0.9578, 0.37, 0.9578, 0.13, 0.75, 0.01, 0.5422, 0.13, 0.5422, 0.37, 0.1667, 0.5, 0.1667, 0.75, -8.941e-08, 0.75, -8.941e-08, 0.5, 0.3333, 0.5, 0.3333, 0.75, 0.1667, 0.75, 0.1667, 0.5, 0.5, 0.5, 0.5, 0.75, 0.3333, 0.75, 0.3333, 0.5, 0.6667, 0.5, 0.6667, 0.75, 0.5, 0.75, 0.5, 0.5, 0.8333, 0.5, 0.8333, 0.75, 0.6667, 0.75, 0.6667, 0.5, 1.0, 0.5, 1.0, 0.75, 0.8333, 0.75, 0.8333, 0.5, 1.0, 0.75, 1.0, 1.0, 0.8333, 1.0, 0.8333, 0.75, 0.8333, 0.75, 0.8333, 1.0, 0.6667, 1.0, 0.6667, 0.75, 0.6667, 0.75, 0.6667, 1.0, 0.5, 1.0, 0.5, 0.75, 0.5, 0.75, 0.5, 1.0, 0.3333, 1.0, 0.3333, 0.75, 0.4578, 0.37, 0.25, 0.49, 0.04215, 0.37, 0.04215, 0.13, 0.25, 0.01, 0.4578, 0.13, 0.3333, 0.75, 0.3333, 1.0, 0.1667, 1.0, 0.1667, 0.75, 0.1667, 0.75, 0.1667, 1.0, -8.941e-08, 1.0, -8.941e-08, 0.75, 0.75, 0.49, 0.9578, 0.37, 0.9578, 0.13, 0.75, 0.01, 0.5422, 0.13, 0.5422, 0.37, 0.1667, 0.5, 0.1667, 0.75, -8.941e-08, 0.75, -8.941e-08, 0.5, 0.3333, 0.5, 0.3333, 0.75, 0.1667, 0.75, 0.1667, 0.5, 0.5, 0.5, 0.5, 0.75, 0.3333, 0.75, 0.3333, 0.5, 0.6667, 0.5, 0.6667, 0.75, 0.5, 0.75, 0.5, 0.5, 0.8333, 0.5, 0.8333, 0.75, 0.6667, 0.75, 0.6667, 0.5, 1.0, 0.5, 1.0, 0.75, 0.8333, 0.75, 0.8333, 0.5, 1.0, 0.75, 1.0, 1.0, 0.8333, 1.0, 0.8333, 0.75, 0.8333, 0.75, 0.8333, 1.0, 0.6667, 1.0, 0.6667, 0.75, 0.6667, 0.75, 0.6667, 1.0, 0.5, 1.0, 0.5, 0.75, 0.5, 0.75, 0.5, 1.0, 0.3333, 1.0, 0.3333, 0.75, 0.4578, 0.37, 0.25, 0.49, 0.04215, 0.37, 0.04215, 0.13, 0.25, 0.01, 0.4578, 0.13, 0.3333, 0.75, 0.3333, 1.0, 0.1667, 1.0, 0.1667, 0.75, 0.1667, 0.75, 0.1667, 1.0, -8.941e-08, 1.0, -8.941e-08, 0.75, 0.75, 0.49, 0.9578, 0.37, 0.9578, 0.13, 0.75, 0.01, 0.5422, 0.13, 0.5422, 0.37, 0.1667, 0.5, 0.1667, 0.75, -8.941e-08, 0.75, -8.941e-08, 0.5, 0.3333, 0.5, 0.3333, 0.75, 0.1667, 0.75, 0.1667, 0.5, 0.5, 0.5, 0.5, 0.75, 0.3333, 0.75, 0.3333, 0.5, 0.6667, 0.5, 0.6667, 0.75, 0.5, 0.75, 0.5, 0.5, 0.8333, 0.5, 0.8333, 0.75, 0.6667, 0.75, 0.6667, 0.5, 1.0, 0.5, 1.0, 0.75, 0.8333, 0.75, 0.8333, 0.5])
me_pii_terapagos_stellarmega.use_remesh_fix_poles = True
me_pii_terapagos_stellarmega.use_remesh_preserve_attributes = False
me_pii_terapagos_stellarmega.use_mirror_vertex_groups = False
me_pii_terapagos_stellarmega.update()
me_cube = bpy.data.meshes.new('Cube')
me_cube.from_pydata([(1.0, 1.0, 1.0), (1.0, 1.0, -1.0), (1.0, -1.0, 1.0), (1.0, -1.0, -1.0), (-1.0, 1.0, 1.0), (-1.0, 1.0, -1.0), (-1.0, -1.0, 1.0), (-1.0, -1.0, -1.0)], [], [(0, 4, 6, 2), (3, 2, 6, 7), (7, 6, 4, 5), (5, 1, 3, 7), (1, 0, 2, 3), (5, 4, 0, 1)])
_uv = me_cube.uv_layers.new(name='UVMap')
_uv.uv.foreach_set('vector', [0.625, 0.5, 0.875, 0.5, 0.875, 0.75, 0.625, 0.75, 0.375, 0.75, 0.625, 0.75, 0.625, 1.0, 0.375, 1.0, 0.375, 0.0, 0.625, 0.0, 0.625, 0.25, 0.375, 0.25, 0.125, 0.5, 0.375, 0.5, 0.375, 0.75, 0.125, 0.75, 0.375, 0.5, 0.625, 0.5, 0.625, 0.75, 0.375, 0.75, 0.375, 0.25, 0.625, 0.25, 0.625, 0.5, 0.375, 0.5])
me_cube.materials.append(mat_material)
me_cube.use_mirror_vertex_groups = False
me_cube.update()
arm_armature_001 = bpy.data.armatures.new('Armature.001')  # bones are not reproduced

# ---- objects
ob_sun = bpy.data.objects.new('Sun', light_sun)
ob_pii_terapagos_stellar = bpy.data.objects.new('Pii_TERAPAGOS_Stellar', me_pii_terapagos_stellar)
ob_pii_terapagos_stellarmega = bpy.data.objects.new('Pii_TERAPAGOS_StellarMega', me_pii_terapagos_stellarmega)
ob_1021_11 = bpy.data.objects.new('1021_11', arm_armature_001)
ob_cube = bpy.data.objects.new('Cube', me_cube)
ob_light = bpy.data.objects.new('Light', light_light)
ob_camera = bpy.data.objects.new('Camera', cam_camera)

# ---- transforms, parenting, visibility, modifiers, constraints
ob_sun.location = (0.0, 0.0, 0.0)
ob_sun.rotation_euler = (-0.6628, 0.7963, -0.1939)
ob_sun.hide_select = True
ob_pii_terapagos_stellar.location = (0.0, 0.0, 0.0)
ob_pii_terapagos_stellar.lineart.crease_threshold = 0.0
ob_pii_terapagos_stellar.use_mesh_mirror_x = True
ob_pii_terapagos_stellarmega.location = (0.0, 0.0, 0.0)
ob_pii_terapagos_stellarmega.lineart.crease_threshold = 0.0
ob_1021_11.location = (0.0, 0.0, 0.0)
ob_cube.location = (0.0, 0.0, 0.0)
ob_cube.lock_rotations_4d = False
ob_cube.empty_display_type = 'ARROWS'
ob_cube.lineart.crease_threshold = 0.0
ob_light.location = (4.076, 1.005, 5.904)
ob_light.rotation_euler = (0.6503, 0.05522, 1.866)
ob_light.lock_rotations_4d = False
ob_light.empty_display_type = 'ARROWS'
ob_light.color = (0.0, 0.0, 0.0, 0.0)
ob_light.lineart.crease_threshold = 0.0
ob_camera.location = (0.7078, -1.096, 0.6933)
ob_camera.rotation_euler = (1.298, 0.01318, 0.5074)
ob_camera.scale = (1.0, 1.0, 1.0)
ob_camera.lock_rotations_4d = False
ob_camera.empty_display_type = 'ARROWS'
ob_camera.color = (0.0, 0.0, 0.0, 0.0)
ob_camera.display_type = 'WIRE'
ob_camera.lineart.crease_threshold = 0.0

# ---- collection membership
scene.collection.objects.link(ob_sun)
scene.collection.objects.link(ob_pii_terapagos_stellar)
scene.collection.objects.link(ob_pii_terapagos_stellarmega)
scene.collection.objects.link(ob_1021_11)
col_collection.objects.link(ob_cube)
col_collection.objects.link(ob_light)
col_collection.objects.link(ob_camera)
def _layer_coll(name, lc=None):
    lc = lc or bpy.context.view_layer.layer_collection
    for c in lc.children:
        if c.name == name: return c
        r = _layer_coll(name, c)
        if r: return r
_layer_coll('Collection').exclude = True

# ---- scene / render settings (as saved in the file)
scene.camera = ob_camera
scene.frame_start = 1; scene.frame_end = 250; scene.frame_set(2)
scene.render.engine = 'BLENDER_EEVEE_NEXT'
scene.render.resolution_x = 600
scene.render.resolution_y = 600
scene.render.fps = 25
scene.render.filter_size = 0.01
scene.render.film_transparent = True
scene.cycles.sampling_pattern = 'TABULATED_SOBOL'
scene.view_settings.view_transform = 'Filmic'
bpy.context.view_layer.update()
